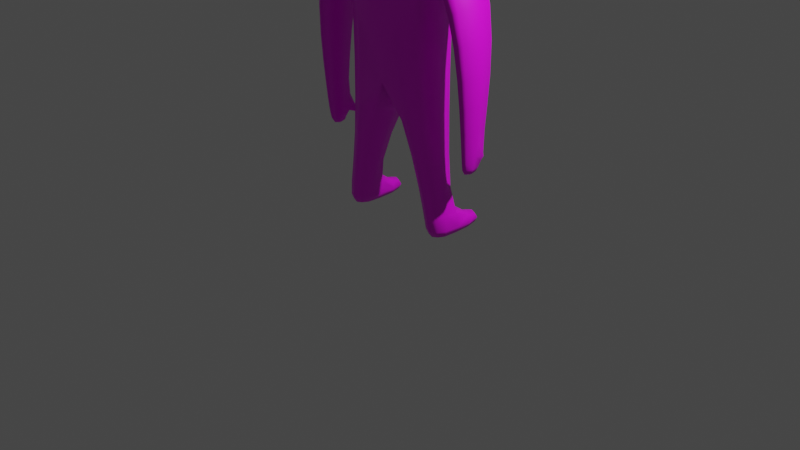 # Source: enemy.blend  (saved by Blender 3.3.6; exported with 4.5.12 LTS)
import bpy
from mathutils import Matrix  # noqa: F401  (used for matrix-valued properties, if any)

bpy.ops.wm.read_factory_settings(use_empty=True)
scene = bpy.context.scene
scene.name = 'Scene'

# ---- collections
col_collection = bpy.data.collections.new('Collection'); scene.collection.children.link(col_collection)

# ---- images (referenced by path relative to the original .blend; pixels are not part of the script)
import os
ASSET_DIR = os.environ.get("B2B_ASSET_DIR", "")  # directory of the original .blend (textures are referenced by path, not embedded)
HERE = os.path.dirname(os.path.abspath(__file__))  # packed textures are extracted next to this script under _unpacked/

def load_image(name, relpath, width, height, colorspace="sRGB"):
    """Load a texture the original file referenced (path relative to the .blend, or extracted next to this script)."""
    p = next((c for c in (os.path.join(HERE, relpath), os.path.join(ASSET_DIR, relpath)) if relpath and os.path.exists(c)), "")
    if p:
        img = bpy.data.images.load(p, check_existing=True)
        img.name = name
    else:  # same state as the original file: an image datablock whose file is absent (Cycles renders it pink)
        img = bpy.data.images.new(name, width, height)
        img.source = "FILE"
        img.filepath = "//" + (relpath or name)
    img.colorspace_settings.name = colorspace
    return img
img_creepy_face_png = load_image('creepy_face.png', 'textures/creepy_face.png', 1024, 1024, 'sRGB')
img_body = load_image('body', 'textures/body.png', 1024, 1024, 'sRGB')

# ---- materials (node trees are filled in below, after node groups)
mat_face = bpy.data.materials.new('face')
mat_face.use_transparent_shadow = False
mat_body = bpy.data.materials.new('body')
mat_body.use_transparent_shadow = False

# ---- material node trees
mat_face.use_nodes = True; mat_face.node_tree.nodes.clear()
_N = mat_face.node_tree.nodes; _L = mat_face.node_tree.links
n0 = _N.new('ShaderNodeOutputMaterial'); n0.name = 'Material Output'; n0.location = (300, 300)
n1 = _N.new('ShaderNodeBsdfPrincipled'); n1.name = 'Principled BSDF'; n1.location = (10, 300)
n1.distribution = 'GGX'
n1.subsurface_method = 'RANDOM_WALK_SKIN'
n1.inputs[3].default_value = 1.45
n1.inputs[27].default_value = (0.0, 0.0, 0.0, 1.0)
n1.inputs[28].default_value = 1.0
n2 = _N.new('ShaderNodeTexImage'); n2.name = 'Image Texture'; n2.location = (-313, 264)
n2.image = img_creepy_face_png
_L.new(n1.outputs[0], n0.inputs[0])
_L.new(n2.outputs[0], n1.inputs[0])
n0.is_active_output = True
mat_body.use_nodes = True; mat_body.node_tree.nodes.clear()
_N = mat_body.node_tree.nodes; _L = mat_body.node_tree.links
n0 = _N.new('ShaderNodeBsdfPrincipled'); n0.name = 'Principled BSDF'; n0.location = (10, 300)
n0.distribution = 'GGX'
n0.subsurface_method = 'RANDOM_WALK_SKIN'
n0.inputs[3].default_value = 1.45
n0.inputs[27].default_value = (0.0, 0.0, 0.0, 1.0)
n0.inputs[28].default_value = 1.0
n1 = _N.new('ShaderNodeOutputMaterial'); n1.name = 'Material Output'; n1.location = (300, 300)
n2 = _N.new('ShaderNodeTexImage'); n2.name = 'Image Texture'; n2.location = (-390, 302)
n2.image = img_body
_L.new(n0.outputs[0], n1.inputs[0])
_L.new(n2.outputs[0], n0.inputs[0])
n1.is_active_output = True

# ---- world
world_world = bpy.data.worlds.new('World'); scene.world = world_world
world_world.use_nodes = True; world_world.node_tree.nodes.clear()
_N = world_world.node_tree.nodes; _L = world_world.node_tree.links
n0 = _N.new('ShaderNodeOutputWorld'); n0.name = 'World Output'; n0.location = (300, 300)
n1 = _N.new('ShaderNodeBackground'); n1.name = 'Background'; n1.location = (10, 300)
n1.inputs[0].default_value = (0.05088, 0.05088, 0.05088, 1.0)
_L.new(n1.outputs[0], n0.inputs[0])
n0.is_active_output = True
world_world.color = (0.05088, 0.05088, 0.05088)
world_world.use_sun_shadow = False
world_world.sun_shadow_jitter_overblur = 0.0

# ---- cameras
cam_camera = bpy.data.cameras.new('Camera')
cam_camera.clip_end = 100.0
cam_camera.ortho_scale = 7.314

# ---- lights
light_light = bpy.data.lights.new('Light', 'POINT')
light_light.transmission_factor = 0.0
light_light.energy = 1000.0
light_light.shadow_soft_size = 0.1
light_light.shadow_maximum_resolution = 0.006
light_light.use_absolute_resolution = True

# ---- meshes
me_cube_001 = bpy.data.meshes.new('Cube.001')
me_cube_001.from_pydata([(-1.098e-17, -0.6844, 1.576), (0.0, 0.5468, 1.625), (1.056, 0.4256, 1.592), (1.056, -0.526, 1.586), (0.8533, -0.4791, -0.9021), (0.951, -0.5519, 0.7911), (0.8533, 0.3486, -0.8609), (0.951, 0.4312, 0.8208), (-7.451e-09, 0.4269, -1.184), (0.0, 0.5875, 1.0), (-9.313e-09, -0.6917, -1.346), (-6.588e-17, -0.9371, 0.7033), (1.643, 0.3809, 0.9867), (1.643, -0.4762, 0.9867), (1.397, -0.4039, 0.7183), (1.397, 0.3086, 0.7183), (1.909, 0.3092, -0.1051), (1.909, -0.4045, -0.1051), (1.627, -0.3342, -0.1501), (1.627, 0.2389, -0.1501), (1.946, 0.2182, -1.279), (1.946, -0.3134, -1.279), (1.72, -0.261, -1.276), (1.72, 0.1658, -1.276), (1.917, 0.1566, -2.028), (1.901, -0.303, -2.083), (1.71, -0.2436, -2.081), (1.743, 0.1164, -2.026), (1.858, 0.06468, -2.538), (1.858, -0.1599, -2.538), (1.759, -0.1441, -2.537), (1.759, 0.04889, -2.537), (1.745, 0.09284, -2.325), (1.711, -0.2207, -2.344), (1.894, 0.1273, -2.326), (1.879, -0.2736, -2.345), (1.725, -0.4474, -2.342), (1.619, -0.3984, -2.341), (1.617, -0.3876, -2.419), (1.719, -0.4349, -2.42), (3.725e-10, -0.3431, 1.925), (3.725e-10, 0.2478, 1.925), (0.4631, 0.1493, 1.925), (0.4631, -0.2446, 1.925), (1.863e-09, -0.3733, 2.243), (1.863e-09, 0.2101, 2.28), (0.567, 0.1484, 2.436), (0.5779, -0.2926, 2.418), (2.235e-09, -0.2981, 3.692), (2.235e-09, 0.1348, 3.655), (0.5633, 0.1348, 3.436), (0.5784, -0.2981, 3.461), (2.235e-09, -0.7447, 2.615), (0.4801, -0.6988, 2.703), (2.235e-09, -0.7447, 3.384), (0.4801, -0.6988, 3.296), (2.235e-09, 0.3092, 2.726), (0.4212, 0.2973, 2.777), (2.235e-09, 0.3092, 3.273), (0.4212, 0.2973, 3.222), (1.02, -0.3241, -2.473), (1.02, 0.2335, -2.465), (0.58, 0.2264, -2.518), (0.58, -0.3453, -2.543), (1.238, -0.3359, -3.665), (1.205, 0.1817, -3.624), (0.866, 0.1817, -3.629), (0.8583, -0.3359, -3.669), (1.243, -0.3341, -4.069), (1.203, 0.1286, -4.039), (0.9604, 0.1286, -4.041), (0.9201, -0.3341, -4.07), (1.202, -0.8953, -3.861), (0.9598, -0.8953, -3.862), (1.203, -0.8953, -4.039), (0.9604, -0.8953, -4.041), (-1.056, 0.4256, 1.592), (-1.056, -0.526, 1.586), (-0.8533, -0.4791, -0.9021), (-0.951, -0.5519, 0.7911), (-0.8533, 0.3486, -0.8609), (-0.951, 0.4312, 0.8208), (-1.643, 0.3809, 0.9867), (-1.643, -0.4762, 0.9867), (-1.397, -0.4039, 0.7183), (-1.397, 0.3086, 0.7183), (-1.909, 0.3092, -0.1051), (-1.909, -0.4045, -0.1051), (-1.627, -0.3342, -0.1501), (-1.627, 0.2389, -0.1501), (-1.946, 0.2182, -1.279), (-1.946, -0.3134, -1.279), (-1.72, -0.261, -1.276), (-1.72, 0.1658, -1.276), (-1.917, 0.1566, -2.028), (-1.901, -0.303, -2.083), (-1.71, -0.2436, -2.081), (-1.743, 0.1164, -2.026), (-1.858, 0.06468, -2.538), (-1.858, -0.1599, -2.538), (-1.759, -0.1441, -2.537), (-1.759, 0.04889, -2.537), (-1.745, 0.09284, -2.325), (-1.711, -0.2207, -2.344), (-1.894, 0.1273, -2.326), (-1.879, -0.2736, -2.345), (-1.725, -0.4474, -2.342), (-1.619, -0.3984, -2.341), (-1.617, -0.3876, -2.419), (-1.719, -0.4349, -2.42), (-0.4631, 0.1493, 1.925), (-0.4631, -0.2446, 1.925), (-0.567, 0.1484, 2.436), (-0.5779, -0.2926, 2.418), (-0.5633, 0.1348, 3.436), (-0.5784, -0.2981, 3.461), (-0.4801, -0.6987, 2.703), (-0.4801, -0.6987, 3.296), (-0.4212, 0.2973, 2.777), (-0.4212, 0.2973, 3.222), (-1.02, -0.3241, -2.473), (-1.02, 0.2335, -2.465), (-0.58, 0.2264, -2.518), (-0.58, -0.3453, -2.543), (-1.238, -0.3359, -3.665), (-1.205, 0.1817, -3.624), (-0.866, 0.1817, -3.629), (-0.8583, -0.3359, -3.669), (-1.243, -0.3341, -4.069), (-1.203, 0.1286, -4.039), (-0.9604, 0.1286, -4.041), (-0.9201, -0.3341, -4.07), (-1.202, -0.8953, -3.861), (-0.9598, -0.8953, -3.862), (-1.203, -0.8953, -4.039), (-0.9604, -0.8953, -4.041), (0.0, 0.599, 1.346), (-3.431e-17, -0.8267, 1.192), (1.015, 0.5636, 1.274), (0.5326, -0.6522, 1.597), (1.169, -0.04791, 1.642), (0.5086, 0.5772, 0.8076), (0.8419, 0.3784, 0.02645), (0.9689, -0.05204, -0.8427), (1.035, -0.05049, 0.6798), (0.8419, -0.5132, -0.01964), (0.5216, -0.7111, -1.059), (-5.49e-18, -0.06882, 1.601), (0.5216, 0.51, -0.9391), (0.5326, 0.535, 1.622), (1.015, -0.6788, 1.251), (0.5086, -0.7835, 0.6781), (-3.294e-17, -0.1748, 0.8516), (9.313e-10, -0.1327, -1.631), (1.397e-09, -0.8461, -0.2416), (2.328e-09, 0.5748, -0.03902), (1.52, 0.4919, 0.8525), (1.69, -0.04763, 1.037), (1.351, -0.04763, 0.668), (1.52, -0.5872, 0.8525), (1.222, 0.3502, 0.9252), (1.222, -0.4479, 0.9224), (1.43, -0.494, 1.333), (1.43, 0.398, 1.334), (1.768, 0.3947, -0.1276), (1.962, -0.04763, -0.09673), (1.574, -0.04763, -0.1585), (1.768, -0.49, -0.1276), (1.53, -0.3693, 0.3449), (1.804, -0.4464, 0.4895), (1.804, 0.3511, 0.4895), (1.53, 0.2741, 0.3449), (1.833, 0.2818, -1.278), (1.989, -0.04763, -1.279), (1.677, -0.04763, -1.276), (1.833, -0.3771, -1.278), (1.687, 0.2014, -0.7226), (1.687, -0.2966, -0.7226), (1.948, 0.2625, -0.7192), (1.948, -0.3578, -0.7192), (1.83, 0.2056, -2.027), (1.949, -0.05337, -2.034), (1.706, -0.05058, -2.031), (1.799, -0.3367, -2.046), (1.736, 0.137, -1.719), (1.733, -0.2357, -1.725), (1.932, 0.1823, -1.721), (1.931, -0.2831, -1.727), (1.808, 0.07808, -2.554), (1.867, -0.04763, -2.555), (1.748, -0.04763, -2.554), (1.808, -0.1733, -2.554), (1.747, 0.07742, -2.452), (1.682, -0.2123, -2.242), (1.879, 0.1066, -2.453), (1.903, -0.2798, -2.244), (1.745, 0.1032, -2.203), (1.743, -0.176, -2.454), (1.905, 0.1403, -2.205), (1.877, -0.2072, -2.455), (1.921, -0.05338, -2.328), (1.786, -0.2941, -2.38), (1.82, 0.1692, -2.325), (1.713, -0.05068, -2.326), (1.661, -0.4326, -2.345), (1.596, -0.3966, -2.392), (1.721, -0.4546, -2.393), (1.656, -0.4186, -2.44), (1.655, -0.346, -2.258), (1.801, -0.4105, -2.259), (1.791, -0.3919, -2.379), (1.654, -0.331, -2.377), (0.2663, -0.3308, 1.925), (0.5326, -0.04763, 1.925), (3.725e-10, -0.04763, 1.925), (0.2663, 0.2355, 1.925), (0.6931, 0.2585, 1.795), (0.6931, -0.3545, 1.794), (4.657e-11, 0.3986, 1.796), (4.657e-11, -0.4991, 1.79), (0.3083, -0.365, 2.261), (0.6328, -0.05267, 2.445), (1.863e-09, -0.05471, 2.42), (0.3001, 0.2037, 2.295), (1.118e-09, -0.2947, 2.083), (1.118e-09, 0.1909, 2.087), (0.4566, -0.214, 2.1), (0.4556, 0.1137, 2.103), (0.3326, -0.2981, 3.663), (0.5866, -0.05613, 3.474), (2.235e-09, -0.05613, 3.712), (0.3239, 0.1348, 3.627), (2.196e-09, 0.141, 2.998), (0.6505, 0.1363, 2.986), (0.6674, -0.2975, 2.987), (2.196e-09, -0.3043, 2.998), (0.2962, -0.7368, 2.63), (0.2962, -0.7368, 3.369), (0.5112, -0.7289, 2.999), (2.235e-09, -0.8135, 2.999), (0.5436, -0.5451, 3.403), (0.544, -0.5462, 2.582), (2.235e-09, -0.5511, 3.604), (2.189e-09, -0.5605, 2.387), (0.2554, 0.3072, 2.734), (0.2554, 0.3072, 3.265), (2.235e-09, 0.3271, 2.999), (0.4435, 0.3052, 2.999), (2.189e-09, 0.2611, 2.489), (0.5018, 0.2533, 2.647), (2.235e-09, 0.2517, 3.502), (0.5009, 0.2502, 3.338), (1.103, -0.04266, -2.458), (0.8002, -0.4405, -2.511), (0.8002, 0.3358, -2.489), (0.4975, -0.06208, -2.542), (0.9217, 0.2933, -1.705), (0.3666, 0.2846, -1.851), (0.3666, -0.4842, -1.93), (0.9217, -0.4083, -1.729), (1.273, -0.0305, -3.627), (1.038, -0.4273, -3.588), (1.035, 0.2567, -3.626), (0.8, -0.0305, -3.634), (1.125, 0.1974, -3.123), (0.7502, 0.1965, -3.139), (1.128, -0.2705, -3.127), (0.7494, -0.2732, -3.146), (1.236, -0.03529, -4.064), (1.082, -0.3341, -4.114), (1.082, 0.1595, -4.06), (0.927, -0.03529, -4.065), (0.92, 0.1683, -3.922), (0.8509, -0.334, -3.935), (1.305, -0.334, -3.933), (1.231, 0.1683, -3.92), (1.081, -0.9392, -3.842), (1.082, -0.9392, -4.06), (0.9335, -0.9392, -3.951), (1.229, -0.9392, -3.95), (1.235, -0.677, -3.819), (1.236, -0.6747, -4.064), (0.92, -0.677, -3.821), (0.927, -0.6747, -4.065), (-1.015, 0.5636, 1.274), (-0.5326, -0.6522, 1.597), (-1.169, -0.04791, 1.642), (-0.5086, 0.5772, 0.8076), (-0.8419, 0.3784, 0.02645), (-0.9689, -0.05204, -0.8427), (-1.035, -0.05049, 0.6798), (-0.8419, -0.5132, -0.01964), (-0.5216, -0.7111, -1.059), (-0.5216, 0.51, -0.9391), (-0.5326, 0.535, 1.622), (-1.015, -0.6788, 1.251), (-0.5086, -0.7835, 0.6781), (-1.52, 0.4919, 0.8525), (-1.69, -0.04763, 1.037), (-1.351, -0.04763, 0.668), (-1.52, -0.5872, 0.8525), (-1.222, 0.3502, 0.9252), (-1.222, -0.4479, 0.9224), (-1.43, -0.494, 1.333), (-1.43, 0.398, 1.334), (-1.768, 0.3947, -0.1276), (-1.962, -0.04763, -0.09673), (-1.574, -0.04763, -0.1585), (-1.768, -0.49, -0.1276), (-1.53, -0.3693, 0.3449), (-1.804, -0.4464, 0.4895), (-1.804, 0.3511, 0.4895), (-1.53, 0.2741, 0.3449), (-1.833, 0.2818, -1.278), (-1.989, -0.04763, -1.279), (-1.677, -0.04763, -1.276), (-1.833, -0.3771, -1.278), (-1.687, 0.2014, -0.7226), (-1.687, -0.2966, -0.7226), (-1.948, 0.2625, -0.7192), (-1.948, -0.3578, -0.7192), (-1.83, 0.2056, -2.027), (-1.949, -0.05337, -2.034), (-1.706, -0.05058, -2.031), (-1.799, -0.3367, -2.046), (-1.736, 0.137, -1.719), (-1.733, -0.2357, -1.725), (-1.932, 0.1823, -1.721), (-1.931, -0.2831, -1.727), (-1.808, 0.07808, -2.554), (-1.867, -0.04763, -2.555), (-1.748, -0.04763, -2.554), (-1.808, -0.1733, -2.554), (-1.747, 0.07742, -2.452), (-1.682, -0.2123, -2.242), (-1.879, 0.1066, -2.453), (-1.903, -0.2798, -2.244), (-1.745, 0.1032, -2.203), (-1.743, -0.176, -2.454), (-1.905, 0.1403, -2.205), (-1.877, -0.2072, -2.455), (-1.921, -0.05338, -2.328), (-1.786, -0.2941, -2.38), (-1.82, 0.1692, -2.325), (-1.713, -0.05068, -2.326), (-1.661, -0.4326, -2.345), (-1.596, -0.3966, -2.392), (-1.721, -0.4546, -2.393), (-1.656, -0.4186, -2.44), (-1.655, -0.346, -2.258), (-1.801, -0.4105, -2.259), (-1.791, -0.3919, -2.379), (-1.654, -0.331, -2.377), (-0.2663, -0.3308, 1.925), (-0.5326, -0.04763, 1.925), (-0.2663, 0.2355, 1.925), (-0.6931, 0.2585, 1.795), (-0.6931, -0.3545, 1.794), (-0.3083, -0.365, 2.261), (-0.6328, -0.05267, 2.445), (-0.3001, 0.2037, 2.295), (-0.4566, -0.214, 2.1), (-0.4556, 0.1137, 2.103), (-0.3326, -0.2981, 3.663), (-0.5866, -0.05613, 3.474), (-0.3239, 0.1348, 3.627), (-0.6505, 0.1363, 2.986), (-0.6674, -0.2975, 2.987), (-0.2962, -0.7368, 2.63), (-0.2962, -0.7368, 3.369), (-0.5112, -0.7289, 2.999), (-0.5436, -0.5451, 3.403), (-0.544, -0.5462, 2.582), (-0.2554, 0.3072, 2.734), (-0.2554, 0.3072, 3.265), (-0.4435, 0.3052, 2.999), (-0.5018, 0.2533, 2.647), (-0.5009, 0.2502, 3.338), (-1.103, -0.04266, -2.458), (-0.8002, -0.4405, -2.511), (-0.8002, 0.3358, -2.489), (-0.4975, -0.06208, -2.542), (-0.9217, 0.2933, -1.705), (-0.3666, 0.2846, -1.851), (-0.3666, -0.4842, -1.93), (-0.9217, -0.4083, -1.729), (-1.273, -0.0305, -3.627), (-1.038, -0.4273, -3.588), (-1.035, 0.2567, -3.626), (-0.8, -0.0305, -3.634), (-1.125, 0.1974, -3.123), (-0.7502, 0.1965, -3.139), (-1.128, -0.2705, -3.127), (-0.7494, -0.2732, -3.146), (-1.236, -0.03529, -4.064), (-1.082, -0.3341, -4.114), (-1.082, 0.1595, -4.06), (-0.927, -0.03529, -4.065), (-0.92, 0.1683, -3.922), (-0.8509, -0.334, -3.935), (-1.305, -0.334, -3.933), (-1.231, 0.1683, -3.92), (-1.081, -0.9392, -3.842), (-1.082, -0.9392, -4.06), (-0.9335, -0.9392, -3.951), (-1.229, -0.9392, -3.95), (-1.235, -0.677, -3.819), (-1.236, -0.6747, -4.064), (-0.92, -0.677, -3.821), (-0.927, -0.6747, -4.065), (-1.716e-17, -0.1139, 1.269), (0.4843, 0.5563, -0.0136), (0.9628, -0.05243, 0.02545), (0.5479, 0.5937, 1.319), (0.6499, 0.4212, -1.759), (0.5479, -0.7558, 1.241), (1.191, -0.04812, 0.8445), (0.4843, -0.7714, -0.1528), (0.7941, -0.0477, 1.798), (1.667, -0.5429, 0.4172), (1.474, -0.0477, 1.402), (1.324, 0.5277, 1.135), (1.324, -0.6253, 1.132), (1.638, -0.04763, -0.7232), (1.855, -0.04763, 0.5166), (1.479, -0.04763, 0.3179), (1.667, 0.4477, 0.4172), (1.699, -0.04832, -1.72), (1.817, 0.3368, -0.7209), (1.817, -0.432, -0.7209), (1.997, -0.04763, -0.7186), (1.722, -0.04834, -2.453), (1.834, 0.2374, -1.72), (1.831, -0.3371, -1.724), (1.969, -0.04884, -1.723), (1.806, -0.04763, -2.59), (1.813, 0.1442, -2.454), (1.809, -0.2432, -2.46), (1.903, -0.04884, -2.455), (1.935, -0.0536, -2.21), (1.727, -0.387, -2.237), (1.825, 0.1852, -2.204), (1.708, -0.0498, -2.208), (1.635, -0.4434, -2.418), (1.72, -0.3634, -2.401), (1.82, -0.4103, -2.323), (1.628, -0.3255, -2.321), (1.118e-09, -0.04905, 2.101), (0.392, 0.3821, 1.796), (4.657e-11, -0.05028, 1.793), (0.392, -0.4801, 1.792), (0.2879, 0.2596, 2.507), (0.2606, -0.2848, 2.086), (0.2596, 0.1816, 2.09), (0.5222, -0.04853, 2.107), (0.3373, -0.05613, 3.682), (0.68, -0.05562, 2.988), (2.189e-09, -0.05613, 3.011), (0.6231, -0.548, 2.996), (0.2943, -0.8029, 2.999), (0.3157, -0.5496, 3.579), (2.227e-09, -0.5603, 2.998), (0.3133, -0.5573, 2.41), (0.2469, 0.3243, 2.999), (2.227e-09, 0.2553, 2.998), (0.5737, 0.2513, 2.996), (0.2902, 0.2513, 3.482), (0.9375, 0.2826, -3.131), (0.6499, -0.5788, -1.829), (0.2713, -0.1062, -1.946), (1.022, -0.04955, -1.689), (0.8532, -0.03101, -3.927), (1.196, -0.03252, -3.122), (0.6798, -0.03495, -3.145), (0.9381, -0.3611, -3.131), (1.082, -0.03224, -4.107), (1.294, -0.679, -3.947), (1.076, 0.2366, -3.923), (1.299, -0.03101, -3.924), (1.081, -1.031, -3.951), (1.076, -0.6887, -3.771), (0.8672, -0.679, -3.949), (1.082, -0.679, -4.107), (-0.4843, 0.5563, -0.0136), (-0.9628, -0.05243, 0.02545), (-0.5479, 0.5937, 1.319), (-0.6499, 0.4212, -1.759), (-0.5479, -0.7558, 1.241), (-1.191, -0.04812, 0.8445), (-0.4843, -0.7714, -0.1528), (-0.7941, -0.0477, 1.798), (-1.667, -0.5429, 0.4172), (-1.474, -0.0477, 1.402), (-1.324, 0.5277, 1.135), (-1.324, -0.6253, 1.132), (-1.638, -0.04763, -0.7232), (-1.855, -0.04763, 0.5166), (-1.479, -0.04763, 0.3179), (-1.667, 0.4477, 0.4172), (-1.699, -0.04832, -1.72), (-1.817, 0.3368, -0.7209), (-1.817, -0.432, -0.7209), (-1.997, -0.04763, -0.7186), (-1.722, -0.04834, -2.453), (-1.834, 0.2374, -1.72), (-1.831, -0.3371, -1.724), (-1.969, -0.04884, -1.723), (-1.806, -0.04763, -2.59), (-1.813, 0.1442, -2.454), (-1.809, -0.2432, -2.46), (-1.903, -0.04884, -2.455), (-1.935, -0.0536, -2.21), (-1.727, -0.387, -2.237), (-1.825, 0.1852, -2.204), (-1.708, -0.0498, -2.208), (-1.635, -0.4434, -2.418), (-1.72, -0.3634, -2.401), (-1.82, -0.4103, -2.323), (-1.628, -0.3255, -2.321), (-0.392, 0.3821, 1.796), (-0.392, -0.4801, 1.792), (-0.2879, 0.2596, 2.507), (-0.2606, -0.2848, 2.086), (-0.2596, 0.1816, 2.09), (-0.5222, -0.04853, 2.107), (-0.3373, -0.05613, 3.682), (-0.68, -0.05562, 2.988), (-0.6231, -0.548, 2.996), (-0.2943, -0.8029, 2.999), (-0.3157, -0.5496, 3.579), (-0.3133, -0.5573, 2.41), (-0.2469, 0.3243, 2.999), (-0.5737, 0.2513, 2.996), (-0.2902, 0.2513, 3.482), (-0.9375, 0.2826, -3.131), (-0.6499, -0.5788, -1.829), (-0.2713, -0.1062, -1.946), (-1.022, -0.04955, -1.689), (-0.8532, -0.03101, -3.927), (-1.196, -0.03252, -3.122), (-0.6798, -0.03495, -3.145), (-0.9381, -0.3611, -3.131), (-1.082, -0.03224, -4.107), (-1.294, -0.679, -3.947), (-1.076, 0.2366, -3.923), (-1.299, -0.03101, -3.924), (-1.081, -1.031, -3.951), (-1.076, -0.6887, -3.771), (-0.8672, -0.679, -3.949), (-1.082, -0.679, -4.107)], [], [(9, 152, 410, 136), (152, 11, 137, 410), (410, 137, 0, 147), (136, 410, 147, 1), (8, 155, 411, 148), (155, 9, 141, 411), (411, 141, 7, 142), (148, 411, 142, 6), (6, 142, 412, 143), (142, 7, 144, 412), (412, 144, 5, 145), (143, 412, 145, 4), (7, 141, 413, 138), (141, 9, 136, 413), (413, 136, 1, 149), (138, 413, 149, 2), (8, 148, 414, 257), (148, 6, 256, 414), (414, 256, 61, 254), (257, 414, 254, 62), (11, 151, 415, 137), (151, 5, 150, 415), (415, 150, 3, 139), (137, 415, 139, 0), (5, 144, 416, 161), (144, 7, 160, 416), (416, 160, 15, 158), (161, 416, 158, 14), (4, 145, 417, 146), (145, 5, 151, 417), (417, 151, 11, 154), (146, 417, 154, 10), (3, 140, 418, 217), (140, 2, 216, 418), (418, 216, 42, 213), (217, 418, 213, 43), (13, 159, 419, 169), (159, 14, 168, 419), (419, 168, 18, 167), (169, 419, 167, 17), (2, 140, 420, 163), (140, 3, 162, 420), (420, 162, 13, 157), (163, 420, 157, 12), (7, 138, 421, 160), (138, 2, 163, 421), (421, 163, 12, 156), (160, 421, 156, 15), (3, 150, 422, 162), (150, 5, 161, 422), (422, 161, 14, 159), (162, 422, 159, 13), (18, 166, 423, 177), (166, 19, 176, 423), (423, 176, 23, 174), (177, 423, 174, 22), (12, 157, 424, 170), (157, 13, 169, 424), (424, 169, 17, 165), (170, 424, 165, 16), (14, 158, 425, 168), (158, 15, 171, 425), (425, 171, 19, 166), (168, 425, 166, 18), (15, 156, 426, 171), (156, 12, 170, 426), (426, 170, 16, 164), (171, 426, 164, 19), (22, 174, 427, 185), (174, 23, 184, 427), (427, 184, 27, 182), (185, 427, 182, 26), (19, 164, 428, 176), (164, 16, 178, 428), (428, 178, 20, 172), (176, 428, 172, 23), (17, 167, 429, 179), (167, 18, 177, 429), (429, 177, 22, 175), (179, 429, 175, 21), (16, 165, 430, 178), (165, 17, 179, 430), (430, 179, 21, 173), (178, 430, 173, 20), (33, 203, 431, 197), (203, 32, 192, 431), (431, 192, 31, 190), (197, 431, 190, 30), (23, 172, 432, 184), (172, 20, 186, 432), (432, 186, 24, 180), (184, 432, 180, 27), (21, 175, 433, 187), (175, 22, 185, 433), (433, 185, 26, 183), (187, 433, 183, 25), (20, 173, 434, 186), (173, 21, 187, 434), (434, 187, 25, 181), (186, 434, 181, 24), (30, 190, 435, 191), (190, 31, 188, 435), (435, 188, 28, 189), (191, 435, 189, 29), (32, 202, 436, 192), (202, 34, 194, 436), (436, 194, 28, 188), (192, 436, 188, 31), (35, 201, 437, 199), (201, 33, 197, 437), (437, 197, 30, 191), (199, 437, 191, 29), (34, 200, 438, 194), (200, 35, 199, 438), (438, 199, 29, 189), (194, 438, 189, 28), (24, 181, 439, 198), (181, 25, 195, 439), (439, 195, 35, 200), (198, 439, 200, 34), (25, 183, 440, 209), (183, 26, 208, 440), (440, 208, 37, 204), (209, 440, 204, 36), (27, 180, 441, 196), (180, 24, 198, 441), (441, 198, 34, 202), (196, 441, 202, 32), (26, 182, 442, 193), (182, 27, 196, 442), (442, 196, 32, 203), (193, 442, 203, 33), (36, 204, 443, 206), (204, 37, 205, 443), (443, 205, 38, 207), (206, 443, 207, 39), (33, 201, 444, 211), (201, 35, 210, 444), (444, 210, 39, 207), (211, 444, 207, 38), (35, 195, 445, 210), (195, 25, 209, 445), (445, 209, 36, 206), (210, 445, 206, 39), (26, 193, 446, 208), (193, 33, 211, 446), (446, 211, 38, 205), (208, 446, 205, 37), (41, 214, 447, 225), (214, 40, 224, 447), (447, 224, 44, 222), (225, 447, 222, 45), (2, 149, 448, 216), (149, 1, 218, 448), (448, 218, 41, 215), (216, 448, 215, 42), (1, 147, 449, 218), (147, 0, 219, 449), (449, 219, 40, 214), (218, 449, 214, 41), (0, 139, 450, 219), (139, 3, 217, 450), (450, 217, 43, 212), (219, 450, 212, 40), (46, 223, 451, 249), (223, 45, 248, 451), (451, 248, 56, 244), (249, 451, 244, 57), (40, 212, 452, 224), (212, 43, 226, 452), (452, 226, 47, 220), (224, 452, 220, 44), (42, 215, 453, 227), (215, 41, 225, 453), (453, 225, 45, 223), (227, 453, 223, 46), (43, 213, 454, 226), (213, 42, 227, 454), (454, 227, 46, 221), (226, 454, 221, 47), (50, 231, 455, 229), (231, 49, 230, 455), (455, 230, 48, 228), (229, 455, 228, 51), (47, 221, 456, 234), (221, 46, 233, 456), (456, 233, 50, 229), (234, 456, 229, 51), (45, 222, 457, 232), (222, 44, 235, 457), (457, 235, 48, 230), (232, 457, 230, 49), (47, 234, 458, 241), (234, 51, 240, 458), (458, 240, 55, 238), (241, 458, 238, 53), (52, 236, 459, 239), (236, 53, 238, 459), (459, 238, 55, 237), (239, 459, 237, 54), (51, 228, 460, 240), (228, 48, 242, 460), (460, 242, 54, 237), (240, 460, 237, 55), (48, 235, 461, 242), (235, 44, 243, 461), (461, 243, 52, 239), (242, 461, 239, 54), (44, 220, 462, 243), (220, 47, 241, 462), (462, 241, 53, 236), (243, 462, 236, 52), (57, 244, 463, 247), (244, 56, 246, 463), (463, 246, 58, 245), (247, 463, 245, 59), (45, 232, 464, 248), (232, 49, 250, 464), (464, 250, 58, 246), (248, 464, 246, 56), (50, 233, 465, 251), (233, 46, 249, 465), (465, 249, 57, 247), (251, 465, 247, 59), (49, 231, 466, 250), (231, 50, 251, 466), (466, 251, 59, 245), (250, 466, 245, 58), (62, 254, 467, 265), (254, 61, 264, 467), (467, 264, 65, 262), (265, 467, 262, 66), (4, 146, 468, 259), (146, 10, 258, 468), (468, 258, 63, 253), (259, 468, 253, 60), (10, 153, 469, 258), (153, 8, 257, 469), (469, 257, 62, 255), (258, 469, 255, 63), (6, 143, 470, 256), (143, 4, 259, 470), (470, 259, 60, 252), (256, 470, 252, 61), (67, 263, 471, 273), (263, 66, 272, 471), (471, 272, 70, 271), (273, 471, 271, 71), (61, 252, 472, 264), (252, 60, 266, 472), (472, 266, 64, 260), (264, 472, 260, 65), (63, 255, 473, 267), (255, 62, 265, 473), (473, 265, 66, 263), (267, 473, 263, 67), (60, 253, 474, 266), (253, 63, 267, 474), (474, 267, 67, 261), (266, 474, 261, 64), (70, 270, 475, 271), (270, 69, 268, 475), (475, 268, 68, 269), (271, 475, 269, 71), (68, 274, 476, 281), (274, 64, 280, 476), (476, 280, 72, 279), (281, 476, 279, 74), (66, 262, 477, 272), (262, 65, 275, 477), (477, 275, 69, 270), (272, 477, 270, 70), (65, 260, 478, 275), (260, 64, 274, 478), (478, 274, 68, 268), (275, 478, 268, 69), (72, 276, 479, 279), (276, 73, 278, 479), (479, 278, 75, 277), (279, 479, 277, 74), (64, 261, 480, 280), (261, 67, 282, 480), (480, 282, 73, 276), (280, 480, 276, 72), (67, 273, 481, 282), (273, 71, 283, 481), (481, 283, 75, 278), (282, 481, 278, 73), (71, 269, 482, 283), (269, 68, 281, 482), (482, 281, 74, 277), (283, 482, 277, 75), (8, 293, 483, 155), (293, 80, 288, 483), (483, 288, 81, 287), (155, 483, 287, 9), (80, 289, 484, 288), (289, 78, 291, 484), (484, 291, 79, 290), (288, 484, 290, 81), (81, 284, 485, 287), (284, 76, 294, 485), (485, 294, 1, 136), (287, 485, 136, 9), (8, 383, 486, 293), (383, 122, 380, 486), (486, 380, 121, 382), (293, 486, 382, 80), (11, 137, 487, 296), (137, 0, 285, 487), (487, 285, 77, 295), (296, 487, 295, 79), (79, 302, 488, 290), (302, 84, 299, 488), (488, 299, 85, 301), (290, 488, 301, 81), (78, 292, 489, 291), (292, 10, 154, 489), (489, 154, 11, 296), (291, 489, 296, 79), (77, 357, 490, 286), (357, 111, 354, 490), (490, 354, 110, 356), (286, 490, 356, 76), (83, 310, 491, 300), (310, 87, 308, 491), (491, 308, 88, 309), (300, 491, 309, 84), (76, 304, 492, 286), (304, 82, 298, 492), (492, 298, 83, 303), (286, 492, 303, 77), (81, 301, 493, 284), (301, 85, 297, 493), (493, 297, 82, 304), (284, 493, 304, 76), (77, 303, 494, 295), (303, 83, 300, 494), (494, 300, 84, 302), (295, 494, 302, 79), (88, 318, 495, 307), (318, 92, 315, 495), (495, 315, 93, 317), (307, 495, 317, 89), (82, 311, 496, 298), (311, 86, 306, 496), (496, 306, 87, 310), (298, 496, 310, 83), (84, 309, 497, 299), (309, 88, 307, 497), (497, 307, 89, 312), (299, 497, 312, 85), (85, 312, 498, 297), (312, 89, 305, 498), (498, 305, 86, 311), (297, 498, 311, 82), (92, 326, 499, 315), (326, 96, 323, 499), (499, 323, 97, 325), (315, 499, 325, 93), (89, 317, 500, 305), (317, 93, 313, 500), (500, 313, 90, 319), (305, 500, 319, 86), (87, 320, 501, 308), (320, 91, 316, 501), (501, 316, 92, 318), (308, 501, 318, 88), (86, 319, 502, 306), (319, 90, 314, 502), (502, 314, 91, 320), (306, 502, 320, 87), (103, 338, 503, 344), (338, 100, 331, 503), (503, 331, 101, 333), (344, 503, 333, 102), (93, 325, 504, 313), (325, 97, 321, 504), (504, 321, 94, 327), (313, 504, 327, 90), (91, 328, 505, 316), (328, 95, 324, 505), (505, 324, 96, 326), (316, 505, 326, 92), (90, 327, 506, 314), (327, 94, 322, 506), (506, 322, 95, 328), (314, 506, 328, 91), (100, 332, 507, 331), (332, 99, 330, 507), (507, 330, 98, 329), (331, 507, 329, 101), (102, 333, 508, 343), (333, 101, 329, 508), (508, 329, 98, 335), (343, 508, 335, 104), (105, 340, 509, 342), (340, 99, 332, 509), (509, 332, 100, 338), (342, 509, 338, 103), (104, 335, 510, 341), (335, 98, 330, 510), (510, 330, 99, 340), (341, 510, 340, 105), (94, 339, 511, 322), (339, 104, 341, 511), (511, 341, 105, 336), (322, 511, 336, 95), (95, 350, 512, 324), (350, 106, 345, 512), (512, 345, 107, 349), (324, 512, 349, 96), (97, 337, 513, 321), (337, 102, 343, 513), (513, 343, 104, 339), (321, 513, 339, 94), (96, 334, 514, 323), (334, 103, 344, 514), (514, 344, 102, 337), (323, 514, 337, 97), (106, 347, 515, 345), (347, 109, 348, 515), (515, 348, 108, 346), (345, 515, 346, 107), (103, 352, 516, 342), (352, 108, 348, 516), (516, 348, 109, 351), (342, 516, 351, 105), (105, 351, 517, 336), (351, 109, 347, 517), (517, 347, 106, 350), (336, 517, 350, 95), (96, 349, 518, 334), (349, 107, 346, 518), (518, 346, 108, 352), (334, 518, 352, 103), (76, 356, 519, 294), (356, 110, 355, 519), (519, 355, 41, 218), (294, 519, 218, 1), (0, 219, 520, 285), (219, 40, 353, 520), (520, 353, 111, 357), (285, 520, 357, 77), (112, 376, 521, 360), (376, 118, 373, 521), (521, 373, 56, 248), (360, 521, 248, 45), (40, 224, 522, 353), (224, 44, 358, 522), (522, 358, 113, 361), (353, 522, 361, 111), (110, 362, 523, 355), (362, 112, 360, 523), (523, 360, 45, 225), (355, 523, 225, 41), (111, 361, 524, 354), (361, 113, 359, 524), (524, 359, 112, 362), (354, 524, 362, 110), (114, 364, 525, 365), (364, 115, 363, 525), (525, 363, 48, 230), (365, 525, 230, 49), (113, 367, 526, 359), (367, 115, 364, 526), (526, 364, 114, 366), (359, 526, 366, 112), (113, 372, 527, 367), (372, 116, 370, 527), (527, 370, 117, 371), (367, 527, 371, 115), (52, 239, 528, 368), (239, 54, 369, 528), (528, 369, 117, 370), (368, 528, 370, 116), (115, 371, 529, 363), (371, 117, 369, 529), (529, 369, 54, 242), (363, 529, 242, 48), (44, 243, 530, 358), (243, 52, 368, 530), (530, 368, 116, 372), (358, 530, 372, 113), (118, 375, 531, 373), (375, 119, 374, 531), (531, 374, 58, 246), (373, 531, 246, 56), (114, 377, 532, 366), (377, 119, 375, 532), (532, 375, 118, 376), (366, 532, 376, 112), (49, 250, 533, 365), (250, 58, 374, 533), (533, 374, 119, 377), (365, 533, 377, 114), (122, 391, 534, 380), (391, 126, 388, 534), (534, 388, 125, 390), (380, 534, 390, 121), (78, 385, 535, 292), (385, 120, 379, 535), (535, 379, 123, 384), (292, 535, 384, 10), (10, 384, 536, 153), (384, 123, 381, 536), (536, 381, 122, 383), (153, 536, 383, 8), (80, 382, 537, 289), (382, 121, 378, 537), (537, 378, 120, 385), (289, 537, 385, 78), (127, 399, 538, 389), (399, 131, 397, 538), (538, 397, 130, 398), (389, 538, 398, 126), (121, 390, 539, 378), (390, 125, 386, 539), (539, 386, 124, 392), (378, 539, 392, 120), (123, 393, 540, 381), (393, 127, 389, 540), (540, 389, 126, 391), (381, 540, 391, 122), (120, 392, 541, 379), (392, 124, 387, 541), (541, 387, 127, 393), (379, 541, 393, 123), (130, 397, 542, 396), (397, 131, 395, 542), (542, 395, 128, 394), (396, 542, 394, 129), (128, 407, 543, 400), (407, 134, 405, 543), (543, 405, 132, 406), (400, 543, 406, 124), (126, 398, 544, 388), (398, 130, 396, 544), (544, 396, 129, 401), (388, 544, 401, 125), (125, 401, 545, 386), (401, 129, 394, 545), (545, 394, 128, 400), (386, 545, 400, 124), (132, 405, 546, 402), (405, 134, 403, 546), (546, 403, 135, 404), (402, 546, 404, 133), (124, 406, 547, 387), (406, 132, 402, 547), (547, 402, 133, 408), (387, 547, 408, 127), (127, 408, 548, 399), (408, 133, 404, 548), (548, 404, 135, 409), (399, 548, 409, 131), (131, 409, 549, 395), (409, 135, 403, 549), (549, 403, 134, 407), (395, 549, 407, 128)])
me_cube_001.polygons.foreach_set('use_smooth', [True] * 560)
me_cube_001.polygons.foreach_set('material_index', [1, 1, 1, 1, 1, 1, 1, 1, 1, 1, 1, 1, 1, 1, 1, 1, 1, 1, 1, 1, 1, 1, 1, 1, 1, 1, 1, 1, 1, 1, 1, 1, 1, 1, 1, 1, 1, 1, 1, 1, 1, 1, 1, 1, 1, 1, 1, 1, 1, 1, 1, 1, 1, 1, 1, 1, 1, 1, 1, 1, 1, 1, 1, 1, 1, 1, 1, 1, 1, 1, 1, 1, 1, 1, 1, 1, 1, 1, 1, 1, 1, 1, 1, 1, 1, 1, 1, 1, 1, 1, 1, 1, 1, 1, 1, 1, 1, 1, 1, 1, 1, 1, 1, 1, 1, 1, 1, 1, 1, 1, 1, 1, 1, 1, 1, 1, 1, 1, 1, 1, 1, 1, 1, 1, 1, 1, 1, 1, 1, 1, 1, 1, 1, 1, 1, 1, 1, 1, 1, 1, 1, 1, 1, 1, 1, 1, 1, 1, 1, 1, 1, 1, 1, 1, 1, 1, 1, 1, 1, 1, 1, 1, 1, 1, 1, 1, 1, 1, 1, 1, 1, 1, 1, 1, 1, 1, 1, 1, 1, 1, 1, 1, 1, 1, 1, 1, 1, 1, 1, 1, 1, 1, 1, 1, 0, 0, 0, 0, 0, 0, 1, 1, 0, 0, 1, 1, 1, 1, 1, 1, 0, 0, 1, 1, 1, 1, 1, 1, 1, 1, 1, 1, 1, 1, 1, 1, 1, 1, 1, 1, 1, 1, 1, 1, 1, 1, 1, 1, 1, 1, 1, 1, 1, 1, 1, 1, 1, 1, 1, 1, 1, 1, 1, 1, 1, 1, 1, 1, 1, 1, 1, 1, 1, 1, 1, 1, 1, 1, 1, 1, 1, 1, 1, 1, 1, 1, 1, 1, 1, 1, 1, 1, 1, 1, 1, 1, 1, 1, 1, 1, 1, 1, 1, 1, 1, 1, 1, 1, 1, 1, 1, 1, 1, 1, 1, 1, 1, 1, 1, 1, 1, 1, 1, 1, 1, 1, 1, 1, 1, 1, 1, 1, 1, 1, 1, 1, 1, 1, 1, 1, 1, 1, 1, 1, 1, 1, 1, 1, 1, 1, 1, 1, 1, 1, 1, 1, 1, 1, 1, 1, 1, 1, 1, 1, 1, 1, 1, 1, 1, 1, 1, 1, 1, 1, 1, 1, 1, 1, 1, 1, 1, 1, 1, 1, 1, 1, 1, 1, 1, 1, 1, 1, 1, 1, 1, 1, 1, 1, 1, 1, 1, 1, 1, 1, 1, 1, 1, 1, 1, 1, 1, 1, 1, 1, 1, 1, 1, 1, 1, 1, 1, 1, 1, 1, 1, 1, 1, 1, 1, 1, 1, 1, 1, 1, 1, 1, 1, 1, 1, 1, 1, 1, 1, 1, 1, 1, 1, 1, 1, 1, 1, 1, 1, 1, 1, 1, 1, 1, 1, 1, 1, 1, 1, 1, 1, 1, 1, 1, 1, 1, 1, 1, 1, 1, 1, 1, 1, 1, 1, 0, 0, 1, 0, 0, 0, 0, 1, 0, 0, 1, 1, 0, 0, 1, 1, 1, 1, 1, 1, 1, 1, 1, 1, 1, 1, 1, 1, 1, 1, 1, 1, 1, 1, 1, 1, 1, 1, 1, 1, 1, 1, 1, 1, 1, 1, 1, 1, 1, 1, 1, 1, 1, 1, 1, 1, 1, 1, 1, 1, 1, 1, 1, 1, 1, 1, 1, 1, 1, 1, 1, 1, 1, 1, 1, 1, 1, 1, 1, 1, 1, 1, 1, 1, 1, 1, 1, 1, 1, 1, 1])
_uv = me_cube_001.uv_layers.new(name='UVMap')
_uv.uv.foreach_set('vector', [0.5235, 0.784, 0.4588, 0.784, 0.4689, 0.7452, 0.5286, 0.7511, 0.4588, 0.784, 0.3941, 0.784, 0.4091, 0.7393, 0.4689, 0.7452, 0.4689, 0.7452, 0.4091, 0.7393, 0.4255, 0.7053, 0.4766, 0.7144, 0.5286, 0.7511, 0.4689, 0.7452, 0.4766, 0.7144, 0.5277, 0.7235, 0.2312, 0.2879, 0.2313, 0.1763, 0.2718, 0.1739, 0.275, 0.2637, 0.2313, 0.1763, 0.2313, 0.07575, 0.2739, 0.09442, 0.2718, 0.1739, 0.2718, 0.1739, 0.2739, 0.09442, 0.3108, 0.09407, 0.3016, 0.1712, 0.275, 0.2637, 0.2718, 0.1739, 0.3016, 0.1712, 0.3026, 0.2572, 0.8096, 0.7961, 0.8076, 0.882, 0.7714, 0.879, 0.7759, 0.7952, 0.8076, 0.882, 0.8078, 0.9596, 0.7682, 0.9425, 0.7714, 0.879, 0.7714, 0.879, 0.7682, 0.9425, 0.7258, 0.9489, 0.7334, 0.8705, 0.7759, 0.7952, 0.7714, 0.879, 0.7334, 0.8705, 0.7407, 0.7856, 0.3108, 0.09407, 0.2739, 0.09442, 0.2771, 0.04483, 0.3162, 0.04941, 0.2739, 0.09442, 0.2313, 0.07575, 0.2313, 0.04219, 0.2771, 0.04483, 0.2771, 0.04483, 0.2313, 0.04219, 0.2312, 0.01556, 0.2758, 0.01593, 0.3162, 0.04941, 0.2771, 0.04483, 0.2758, 0.01593, 0.3195, 0.0196, 0.2312, 0.2879, 0.275, 0.2637, 0.2857, 0.3436, 0.2618, 0.3533, 0.275, 0.2637, 0.3026, 0.2572, 0.3083, 0.3391, 0.2857, 0.3436, 0.2857, 0.3436, 0.3083, 0.3391, 0.3165, 0.413, 0.2982, 0.4146, 0.2618, 0.3533, 0.2857, 0.3436, 0.2982, 0.4146, 0.2797, 0.4182, 0.5486, 0.4239, 0.5926, 0.4214, 0.5962, 0.476, 0.55, 0.4712, 0.5926, 0.4214, 0.632, 0.4322, 0.6359, 0.4768, 0.5962, 0.476, 0.5962, 0.476, 0.6359, 0.4768, 0.6411, 0.5092, 0.5962, 0.5103, 0.55, 0.4712, 0.5962, 0.476, 0.5962, 0.5103, 0.5517, 0.5083, 0.9051, 0.1128, 0.9006, 0.1677, 0.8874, 0.1675, 0.8841, 0.1231, 0.9006, 0.1677, 0.9051, 0.2224, 0.8843, 0.2119, 0.8874, 0.1675, 0.6589, 0.8392, 0.6252, 0.8439, 0.6298, 0.8241, 0.6598, 0.822, 0.6919, 0.8497, 0.6589, 0.8392, 0.6598, 0.822, 0.6893, 0.8295, 0.6247, 0.2682, 0.6234, 0.3537, 0.5907, 0.3409, 0.5945, 0.2531, 0.6234, 0.3537, 0.632, 0.4322, 0.5926, 0.4214, 0.5907, 0.3409, 0.5907, 0.3409, 0.5926, 0.4214, 0.5486, 0.4239, 0.5497, 0.3323, 0.5945, 0.2531, 0.5907, 0.3409, 0.5497, 0.3323, 0.5515, 0.2253, 0.5405, 0.5481, 0.5767, 0.5425, 0.5783, 0.5816, 0.5555, 0.5881, 0.5767, 0.5425, 0.6113, 0.5619, 0.601, 0.597, 0.5783, 0.5816, 0.5783, 0.5816, 0.601, 0.597, 0.5943, 0.6191, 0.5797, 0.6088, 0.5555, 0.5881, 0.5783, 0.5816, 0.5797, 0.6088, 0.565, 0.6134, 0.6903, 0.4511, 0.6788, 0.4382, 0.6915, 0.396, 0.7039, 0.403, 0.704, 0.8438, 0.6893, 0.8295, 0.6883, 0.7931, 0.7025, 0.8013, 0.7025, 0.8013, 0.6883, 0.7931, 0.6878, 0.7449, 0.7008, 0.7482, 0.7039, 0.403, 0.6915, 0.396, 0.7004, 0.3432, 0.7131, 0.3453, 0.6113, 0.5619, 0.5767, 0.5425, 0.5742, 0.5115, 0.6066, 0.5233, 0.5767, 0.5425, 0.5405, 0.5481, 0.5403, 0.5103, 0.5742, 0.5115, 0.8465, 0.3805, 0.8096, 0.3702, 0.8125, 0.3378, 0.848, 0.3462, 0.8841, 0.3772, 0.8465, 0.3805, 0.848, 0.3462, 0.8841, 0.3444, 0.3108, 0.09407, 0.3162, 0.04941, 0.342, 0.06307, 0.3334, 0.08449, 0.3162, 0.04941, 0.3195, 0.0196, 0.3508, 0.04472, 0.342, 0.06307, 0.342, 0.06307, 0.3508, 0.04472, 0.3687, 0.07836, 0.3584, 0.09062, 0.3334, 0.08449, 0.342, 0.06307, 0.3584, 0.09062, 0.348, 0.1048, 0.6411, 0.5092, 0.6359, 0.4768, 0.662, 0.4653, 0.6724, 0.4847, 0.6359, 0.4768, 0.632, 0.4322, 0.6557, 0.4449, 0.662, 0.4653, 0.662, 0.4653, 0.6557, 0.4449, 0.6708, 0.4251, 0.6788, 0.4382, 0.6724, 0.4847, 0.662, 0.4653, 0.6788, 0.4382, 0.6903, 0.4511, 0.6878, 0.7449, 0.6639, 0.742, 0.6667, 0.6873, 0.6875, 0.6893, 0.6639, 0.742, 0.64, 0.7406, 0.646, 0.6855, 0.6667, 0.6873, 0.6667, 0.6873, 0.646, 0.6855, 0.6517, 0.6322, 0.6695, 0.6339, 0.6875, 0.6893, 0.6667, 0.6873, 0.6695, 0.6339, 0.6873, 0.6354, 0.8841, 0.3444, 0.848, 0.3462, 0.8503, 0.2966, 0.8838, 0.2968, 0.848, 0.3462, 0.8125, 0.3378, 0.8172, 0.2907, 0.8503, 0.2966, 0.8503, 0.2966, 0.8172, 0.2907, 0.8235, 0.234, 0.8532, 0.2378, 0.8838, 0.2968, 0.8503, 0.2966, 0.8532, 0.2378, 0.8831, 0.2395, 0.6893, 0.8295, 0.6598, 0.822, 0.6615, 0.7881, 0.6883, 0.7931, 0.6598, 0.822, 0.6298, 0.8241, 0.6346, 0.7882, 0.6615, 0.7881, 0.6615, 0.7881, 0.6346, 0.7882, 0.64, 0.7406, 0.6639, 0.742, 0.6883, 0.7931, 0.6615, 0.7881, 0.6639, 0.742, 0.6878, 0.7449, 0.348, 0.1048, 0.3584, 0.09062, 0.3707, 0.133, 0.3591, 0.1411, 0.3584, 0.09062, 0.3687, 0.07836, 0.3821, 0.1266, 0.3707, 0.133, 0.3707, 0.133, 0.3821, 0.1266, 0.3909, 0.1844, 0.3791, 0.186, 0.6346, 0.7882, 0.6198, 0.7938, 0.6269, 0.7415, 0.64, 0.7406, 0.6873, 0.6354, 0.6695, 0.6339, 0.6717, 0.5909, 0.6874, 0.5919, 0.6695, 0.6339, 0.6517, 0.6322, 0.6562, 0.5896, 0.6717, 0.5909, 0.6717, 0.5909, 0.6562, 0.5896, 0.6595, 0.5601, 0.6734, 0.5609, 0.6874, 0.5919, 0.6717, 0.5909, 0.6734, 0.5609, 0.6898, 0.5575, 0.64, 0.7406, 0.6269, 0.7415, 0.6347, 0.6845, 0.646, 0.6855, 0.3791, 0.186, 0.3909, 0.1844, 0.3941, 0.244, 0.3833, 0.2437, 0.3833, 0.2437, 0.3941, 0.244, 0.394, 0.2984, 0.3845, 0.2979, 0.646, 0.6855, 0.6347, 0.6845, 0.642, 0.6311, 0.6517, 0.6322, 0.7131, 0.3453, 0.7004, 0.3432, 0.7052, 0.2857, 0.7169, 0.2858, 0.7008, 0.7482, 0.6878, 0.7449, 0.6875, 0.6893, 0.6989, 0.6904, 0.6989, 0.6904, 0.6875, 0.6893, 0.6873, 0.6354, 0.6971, 0.6361, 0.7169, 0.2858, 0.7052, 0.2857, 0.7071, 0.2317, 0.7173, 0.2316, 0.8831, 0.2395, 0.8532, 0.2378, 0.8563, 0.1779, 0.8822, 0.18, 0.8532, 0.2378, 0.8235, 0.234, 0.8304, 0.1752, 0.8563, 0.1779, 0.8563, 0.1779, 0.8304, 0.1752, 0.8369, 0.1215, 0.859, 0.1237, 0.8822, 0.18, 0.8563, 0.1779, 0.859, 0.1237, 0.8813, 0.1256, 0.6891, 0.532, 0.6749, 0.5324, 0.6753, 0.5201, 0.686, 0.5209, 0.6749, 0.5324, 0.6629, 0.5314, 0.6648, 0.5193, 0.6753, 0.5201, 0.6753, 0.5201, 0.6648, 0.5193, 0.6676, 0.5112, 0.6757, 0.5103, 0.686, 0.5209, 0.6753, 0.5201, 0.6757, 0.5103, 0.6837, 0.5127, 0.6517, 0.6322, 0.642, 0.6311, 0.6479, 0.5887, 0.6562, 0.5896, 0.3845, 0.2979, 0.394, 0.2984, 0.3928, 0.3414, 0.3846, 0.341, 0.3846, 0.341, 0.3928, 0.3414, 0.3915, 0.3712, 0.3843, 0.3708, 0.6562, 0.5896, 0.6479, 0.5887, 0.6521, 0.5593, 0.6595, 0.5601, 0.7173, 0.2316, 0.7071, 0.2317, 0.7074, 0.1885, 0.7163, 0.1882, 0.6971, 0.6361, 0.6873, 0.6354, 0.6874, 0.5919, 0.6959, 0.5927, 0.6959, 0.5927, 0.6874, 0.5919, 0.6898, 0.5575, 0.6974, 0.5616, 0.7163, 0.1882, 0.7074, 0.1885, 0.7047, 0.1572, 0.7136, 0.1537, 0.8813, 0.1256, 0.859, 0.1237, 0.8612, 0.08075, 0.8805, 0.08255, 0.859, 0.1237, 0.8369, 0.1215, 0.8417, 0.07844, 0.8612, 0.08075, 0.8612, 0.08075, 0.8417, 0.07844, 0.8418, 0.04376, 0.8623, 0.05064, 0.8805, 0.08255, 0.8612, 0.08075, 0.8623, 0.05064, 0.8799, 0.05272, 0.3849, 0.7205, 0.3843, 0.7097, 0.388, 0.7105, 0.3881, 0.7244, 0.3843, 0.7097, 0.3857, 0.6991, 0.389, 0.6964, 0.388, 0.7105, 0.388, 0.7105, 0.389, 0.6964, 0.3928, 0.6984, 0.3928, 0.7111, 0.3881, 0.7244, 0.388, 0.7105, 0.3928, 0.7111, 0.3919, 0.7234, 0.6629, 0.5314, 0.6566, 0.5307, 0.6593, 0.5185, 0.6648, 0.5193, 0.3834, 0.3999, 0.3896, 0.4002, 0.3883, 0.4126, 0.3828, 0.4125, 0.3828, 0.4125, 0.3883, 0.4126, 0.3865, 0.4211, 0.3823, 0.4226, 0.3772, 0.4127, 0.3828, 0.4125, 0.3823, 0.4226, 0.3782, 0.4211, 0.3843, 0.7244, 0.3926, 0.725, 0.3917, 0.7333, 0.3857, 0.735, 0.6955, 0.529, 0.6891, 0.532, 0.686, 0.5209, 0.6916, 0.5209, 0.6916, 0.5209, 0.686, 0.5209, 0.6837, 0.5127, 0.6863, 0.5112, 0.3857, 0.735, 0.3917, 0.7333, 0.3926, 0.7425, 0.3882, 0.7424, 0.879, 0.02357, 0.8638, 0.02207, 0.8649, 0.009787, 0.8779, 0.01111, 0.8638, 0.02207, 0.8456, 0.01856, 0.8517, 0.008429, 0.8649, 0.009787, 0.8649, 0.009787, 0.8517, 0.008429, 0.8561, 0.0007553, 0.8655, 0.0, 0.8779, 0.01111, 0.8649, 0.009787, 0.8655, 0.0, 0.8748, 0.002493, 0.8799, 0.05272, 0.8623, 0.05064, 0.8632, 0.03357, 0.8794, 0.03543, 0.8623, 0.05064, 0.8418, 0.04376, 0.8445, 0.02841, 0.8632, 0.03357, 0.8632, 0.03357, 0.8445, 0.02841, 0.8456, 0.01856, 0.8638, 0.02207, 0.8794, 0.03543, 0.8632, 0.03357, 0.8638, 0.02207, 0.879, 0.02357, 0.7136, 0.1537, 0.7047, 0.1572, 0.6982, 0.1388, 0.704, 0.1366, 0.6974, 0.5616, 0.6898, 0.5575, 0.6992, 0.5413, 0.7025, 0.5436, 0.7107, 0.6124, 0.7099, 0.6217, 0.7044, 0.6217, 0.704, 0.6156, 0.704, 0.1366, 0.6982, 0.1388, 0.6922, 0.1283, 0.6973, 0.1287, 0.6595, 0.5601, 0.6521, 0.5593, 0.6546, 0.5423, 0.6614, 0.5431, 0.3843, 0.3708, 0.3915, 0.3712, 0.3905, 0.3884, 0.3839, 0.3881, 0.3839, 0.3881, 0.3905, 0.3884, 0.3896, 0.4002, 0.3834, 0.3999, 0.6614, 0.5431, 0.6546, 0.5423, 0.6566, 0.5307, 0.6629, 0.5314, 0.6898, 0.5575, 0.6734, 0.5609, 0.6742, 0.5438, 0.6879, 0.5418, 0.6734, 0.5609, 0.6595, 0.5601, 0.6614, 0.5431, 0.6742, 0.5438, 0.6742, 0.5438, 0.6614, 0.5431, 0.6629, 0.5314, 0.6749, 0.5324, 0.6879, 0.5418, 0.6742, 0.5438, 0.6749, 0.5324, 0.6891, 0.532, 0.6973, 0.1287, 0.6922, 0.1283, 0.6899, 0.1213, 0.6969, 0.1237, 0.6922, 0.1283, 0.6891, 0.1287, 0.6872, 0.1238, 0.6899, 0.1213, 0.7063, 0.6296, 0.7063, 0.6355, 0.7042, 0.6353, 0.704, 0.6312, 0.6969, 0.1237, 0.6899, 0.1213, 0.6919, 0.1192, 0.6969, 0.1211, 0.7171, 0.5614, 0.7096, 0.557, 0.7112, 0.5473, 0.7166, 0.5479, 0.7096, 0.557, 0.704, 0.5632, 0.7052, 0.5477, 0.7112, 0.5473, 0.7112, 0.5473, 0.7052, 0.5477, 0.7085, 0.5401, 0.7135, 0.5389, 0.7166, 0.5479, 0.7112, 0.5473, 0.7135, 0.5389, 0.7171, 0.5405, 0.8456, 0.01856, 0.8445, 0.02841, 0.8342, 0.01943, 0.836, 0.01405, 0.8445, 0.02841, 0.8418, 0.04376, 0.8338, 0.02548, 0.8342, 0.01943, 0.7056, 0.1305, 0.704, 0.1366, 0.6973, 0.1287, 0.6969, 0.1237, 0.7034, 0.125, 0.7056, 0.1305, 0.6969, 0.1237, 0.6969, 0.1211, 0.6898, 0.5575, 0.6879, 0.5418, 0.6977, 0.535, 0.6992, 0.5413, 0.6879, 0.5418, 0.6891, 0.532, 0.6985, 0.5296, 0.6977, 0.535, 0.704, 0.6217, 0.7084, 0.6236, 0.7084, 0.6296, 0.7058, 0.6294, 0.6992, 0.5413, 0.6977, 0.535, 0.704, 0.5287, 0.7039, 0.5337, 0.5066, 0.6892, 0.4822, 0.6838, 0.4842, 0.667, 0.5038, 0.6727, 0.4822, 0.6838, 0.4578, 0.6783, 0.4637, 0.6641, 0.4842, 0.667, 0.4842, 0.667, 0.4637, 0.6641, 0.4591, 0.6473, 0.4876, 0.6363, 0.5038, 0.6727, 0.4842, 0.667, 0.4876, 0.6363, 0.5077, 0.6547, 0.6113, 0.5619, 0.6198, 0.6196, 0.6102, 0.6312, 0.601, 0.597, 0.2758, 0.01593, 0.2312, 0.01556, 0.2311, 0.0, 0.2639, 0.0001476, 0.6102, 0.6312, 0.6115, 0.6736, 0.6016, 0.6704, 0.6007, 0.6415, 0.601, 0.597, 0.6102, 0.6312, 0.6007, 0.6415, 0.5943, 0.6191, 0.5277, 0.7235, 0.4766, 0.7144, 0.4804, 0.6963, 0.5175, 0.7044, 0.4766, 0.7144, 0.4255, 0.7053, 0.4433, 0.6883, 0.4804, 0.6963, 0.4804, 0.6963, 0.4433, 0.6883, 0.4578, 0.6783, 0.4822, 0.6838, 0.5175, 0.7044, 0.4804, 0.6963, 0.4822, 0.6838, 0.5066, 0.6892, 0.5286, 0.6595, 0.5313, 0.6025, 0.5461, 0.6186, 0.5447, 0.6605, 0.5313, 0.6025, 0.5405, 0.5481, 0.5555, 0.5881, 0.5461, 0.6186, 0.5461, 0.6186, 0.5555, 0.5881, 0.565, 0.6134, 0.5586, 0.6333, 0.5447, 0.6605, 0.5461, 0.6186, 0.5586, 0.6333, 0.5577, 0.6618, 0.4896, 0.9017, 0.4673, 0.9149, 0.4663, 0.8941, 0.4842, 0.8806, 0.4673, 0.9149, 0.4422, 0.9164, 0.4422, 0.8959, 0.4663, 0.8941, 0.4663, 0.8941, 0.4422, 0.8959, 0.4422, 0.8726, 0.4636, 0.8719, 0.4842, 0.8806, 0.4663, 0.8941, 0.4636, 0.8719, 0.4775, 0.8678, 0.3256, 0.7614, 0.3256, 0.7317, 0.3372, 0.7315, 0.3369, 0.7606, 0.3256, 0.7317, 0.3255, 0.7084, 0.3382, 0.7086, 0.3372, 0.7315, 0.3372, 0.7315, 0.3382, 0.7086, 0.3612, 0.6964, 0.3498, 0.7275, 0.3369, 0.7606, 0.3372, 0.7315, 0.3498, 0.7275, 0.3486, 0.7619, 0.4809, 0.9511, 0.4645, 0.9505, 0.4639, 0.9349, 0.4802, 0.9341, 0.4645, 0.9505, 0.4422, 0.9504, 0.4422, 0.9351, 0.4639, 0.9349, 0.4639, 0.9349, 0.4422, 0.9351, 0.4422, 0.9164, 0.4673, 0.9149, 0.4802, 0.9341, 0.4639, 0.9349, 0.4673, 0.9149, 0.4896, 0.9017, 0.5688, 0.8311, 0.5852, 0.8313, 0.5852, 0.8488, 0.5715, 0.848, 0.5852, 0.8313, 0.6018, 0.8309, 0.5989, 0.8481, 0.5852, 0.8488, 0.5852, 0.8488, 0.5989, 0.8481, 0.6018, 0.8807, 0.5849, 0.882, 0.5715, 0.848, 0.5852, 0.8488, 0.5849, 0.882, 0.5649, 0.8793, 0.3911, 0.5752, 0.3933, 0.5995, 0.3796, 0.5951, 0.3772, 0.5699, 0.3933, 0.5995, 0.3938, 0.6341, 0.3802, 0.6311, 0.3796, 0.5951, 0.3796, 0.5951, 0.3802, 0.6311, 0.362, 0.628, 0.3614, 0.5925, 0.3772, 0.5699, 0.3796, 0.5951, 0.3614, 0.5925, 0.3591, 0.5676, 0.5649, 0.8793, 0.5849, 0.882, 0.5848, 0.9348, 0.5646, 0.9347, 0.5849, 0.882, 0.6018, 0.8807, 0.6009, 0.9343, 0.5848, 0.9348, 0.5848, 0.9348, 0.6009, 0.9343, 0.601, 0.9776, 0.585, 0.9815, 0.5646, 0.9347, 0.5848, 0.9348, 0.585, 0.9815, 0.5648, 0.9803, 0.5077, 0.6547, 0.4876, 0.6363, 0.4945, 0.5798, 0.5106, 0.5848, 0.4876, 0.6363, 0.4591, 0.6473, 0.4739, 0.5765, 0.4945, 0.5798, 0.4945, 0.5798, 0.4739, 0.5765, 0.4827, 0.5103, 0.5029, 0.5129, 0.5106, 0.5848, 0.4945, 0.5798, 0.5029, 0.5129, 0.518, 0.5219, 0.5649, 0.8793, 0.5646, 0.9347, 0.5437, 0.9356, 0.5438, 0.8952, 0.5646, 0.9347, 0.5648, 0.9803, 0.5441, 0.9747, 0.5437, 0.9356, 0.7632, 0.8158, 0.5163, 0.9947, 0.5441, 0.8522, 0.6821, 0.7171, 0.9332, 0.5321, 0.7632, 0.8158, 0.6821, 0.7171, 0.8058, 0.5626, 0.6859, 0.3064, 0.7771, 0.4447, 0.6069, 0.6235, 0.5097, 0.5032, 0.7771, 0.4447, 0.8058, 0.5626, 0.6821, 0.7171, 0.6069, 0.6235, 0.6069, 0.6235, 0.6821, 0.7171, 0.5441, 0.8522, 0.4464, 0.8123, 0.5097, 0.5032, 0.6069, 0.6235, 0.4464, 0.8123, 0.3339, 0.6995, 0.3591, 0.5676, 0.3614, 0.5925, 0.3418, 0.5916, 0.3401, 0.5685, 0.3614, 0.5925, 0.362, 0.628, 0.3422, 0.6253, 0.3418, 0.5916, 0.333, 0.9864, 0.1941, 0.8556, 0.3339, 0.6995, 0.4464, 0.8123, 0.5163, 0.9947, 0.333, 0.9864, 0.4464, 0.8123, 0.5441, 0.8522, 0.4827, 0.5103, 0.4739, 0.5765, 0.4528, 0.5717, 0.4608, 0.514, 0.4739, 0.5765, 0.4591, 0.6473, 0.4454, 0.6301, 0.4528, 0.5717, 0.4528, 0.5717, 0.4454, 0.6301, 0.4329, 0.6049, 0.4319, 0.5669, 0.4608, 0.514, 0.4528, 0.5717, 0.4319, 0.5669, 0.4422, 0.5314, 0.8991, 0.05341, 0.8999, 0.08333, 0.8844, 0.08783, 0.8841, 0.05729, 0.8999, 0.08333, 0.9064, 0.1113, 0.8859, 0.1128, 0.8844, 0.08783, 0.9319, 0.3167, 0.9332, 0.5321, 0.8058, 0.5626, 0.7771, 0.4447, 0.8266, 0.1493, 0.9319, 0.3167, 0.7771, 0.4447, 0.6859, 0.3064, 0.4775, 0.8678, 0.4636, 0.8719, 0.4629, 0.8461, 0.4793, 0.8462, 0.4636, 0.8719, 0.4422, 0.8726, 0.4422, 0.8461, 0.4629, 0.8461, 0.4629, 0.8461, 0.4422, 0.8461, 0.4422, 0.8198, 0.4636, 0.8206, 0.4793, 0.8462, 0.4629, 0.8461, 0.4636, 0.8206, 0.4774, 0.8248, 0.5077, 0.6547, 0.5106, 0.5848, 0.5201, 0.5869, 0.5145, 0.6357, 0.5106, 0.5848, 0.518, 0.5219, 0.5258, 0.5387, 0.5201, 0.5869, 0.5201, 0.5869, 0.5258, 0.5387, 0.5278, 0.5616, 0.526, 0.5881, 0.5145, 0.6357, 0.5201, 0.5869, 0.526, 0.5881, 0.5213, 0.6139, 0.601, 0.9776, 0.6009, 0.9343, 0.6106, 0.935, 0.6107, 0.9677, 0.6009, 0.9343, 0.6018, 0.8807, 0.6107, 0.9009, 0.6106, 0.935, 0.4902, 0.8469, 0.4842, 0.8806, 0.4775, 0.8678, 0.4793, 0.8462, 0.4841, 0.8139, 0.4902, 0.8469, 0.4793, 0.8462, 0.4774, 0.8248, 0.442, 0.784, 0.4691, 0.7866, 0.4664, 0.7999, 0.4421, 0.798, 0.4691, 0.7866, 0.4892, 0.8051, 0.4841, 0.8139, 0.4664, 0.7999, 0.4664, 0.7999, 0.4841, 0.8139, 0.4774, 0.8248, 0.4636, 0.8206, 0.4421, 0.798, 0.4664, 0.7999, 0.4636, 0.8206, 0.4422, 0.8198, 0.2797, 0.4182, 0.2982, 0.4146, 0.3097, 0.477, 0.2939, 0.4784, 0.2982, 0.4146, 0.3165, 0.413, 0.3253, 0.4768, 0.3097, 0.477, 0.3097, 0.477, 0.3253, 0.4768, 0.332, 0.5253, 0.3179, 0.5251, 0.2939, 0.4784, 0.3097, 0.477, 0.3179, 0.5251, 0.3036, 0.5258, 0.6247, 0.2682, 0.5945, 0.2531, 0.6067, 0.1784, 0.6312, 0.188, 0.5945, 0.2531, 0.5515, 0.2253, 0.5843, 0.1685, 0.6067, 0.1784, 0.6067, 0.1784, 0.5843, 0.1685, 0.6036, 0.1091, 0.6207, 0.1122, 0.6312, 0.188, 0.6067, 0.1784, 0.6207, 0.1122, 0.6404, 0.1159, 0.1601, 0.5971, 0.2089, 0.6176, 0.2135, 0.6478, 0.1819, 0.6511, 0.2089, 0.6176, 0.2519, 0.5676, 0.2452, 0.6339, 0.2135, 0.6478, 0.2135, 0.6478, 0.2452, 0.6339, 0.2456, 0.6991, 0.2219, 0.7049, 0.1819, 0.6511, 0.2135, 0.6478, 0.2219, 0.7049, 0.1983, 0.7085, 0.8096, 0.7961, 0.7759, 0.7952, 0.7803, 0.7137, 0.8091, 0.7145, 0.7759, 0.7952, 0.7407, 0.7856, 0.7507, 0.7066, 0.7803, 0.7137, 0.7803, 0.7137, 0.7507, 0.7066, 0.7614, 0.6358, 0.7847, 0.6399, 0.8091, 0.7145, 0.7803, 0.7137, 0.7847, 0.6399, 0.8079, 0.641, 0.2079, 0.817, 0.2331, 0.8098, 0.2354, 0.838, 0.2102, 0.8426, 0.2331, 0.8098, 0.2507, 0.8067, 0.2519, 0.8352, 0.2354, 0.838, 0.2354, 0.838, 0.2519, 0.8352, 0.2495, 0.8471, 0.2361, 0.8515, 0.2102, 0.8426, 0.2354, 0.838, 0.2361, 0.8515, 0.2113, 0.8557, 0.8079, 0.641, 0.7847, 0.6399, 0.7888, 0.5762, 0.8081, 0.5776, 0.7847, 0.6399, 0.7614, 0.6358, 0.769, 0.5735, 0.7888, 0.5762, 0.7888, 0.5762, 0.769, 0.5735, 0.7662, 0.5215, 0.7914, 0.5277, 0.8081, 0.5776, 0.7888, 0.5762, 0.7914, 0.5277, 0.8092, 0.5295, 0.1983, 0.7085, 0.2219, 0.7049, 0.2289, 0.7627, 0.209, 0.7658, 0.2219, 0.7049, 0.2456, 0.6991, 0.248, 0.7593, 0.2289, 0.7627, 0.2289, 0.7627, 0.248, 0.7593, 0.2507, 0.8067, 0.2331, 0.8098, 0.209, 0.7658, 0.2289, 0.7627, 0.2331, 0.8098, 0.2079, 0.817, 0.6404, 0.1159, 0.6207, 0.1122, 0.6331, 0.05216, 0.6499, 0.05246, 0.6207, 0.1122, 0.6036, 0.1091, 0.6185, 0.05071, 0.6331, 0.05216, 0.6331, 0.05216, 0.6185, 0.05071, 0.6268, 0.0, 0.6405, 0.007926, 0.6499, 0.05246, 0.6331, 0.05216, 0.6405, 0.007926, 0.6582, 0.0004077, 0.3651, 0.6988, 0.3736, 0.6964, 0.3727, 0.7179, 0.3622, 0.7168, 0.3736, 0.6964, 0.3825, 0.7008, 0.3843, 0.7194, 0.3727, 0.7179, 0.3727, 0.7179, 0.3843, 0.7194, 0.3843, 0.7528, 0.3722, 0.7515, 0.3622, 0.7168, 0.3727, 0.7179, 0.3722, 0.7515, 0.3612, 0.75, 0.7684, 0.4825, 0.7676, 0.4959, 0.7389, 0.4918, 0.7399, 0.4803, 0.7676, 0.4959, 0.7662, 0.5215, 0.7385, 0.5039, 0.7389, 0.4918, 0.7389, 0.4918, 0.7385, 0.5039, 0.7205, 0.498, 0.7173, 0.4891, 0.7399, 0.4803, 0.7389, 0.4918, 0.7173, 0.4891, 0.7214, 0.4808, 0.3036, 0.5258, 0.3179, 0.5251, 0.3212, 0.5539, 0.3081, 0.5543, 0.3179, 0.5251, 0.332, 0.5253, 0.3342, 0.5541, 0.3212, 0.5539, 0.3212, 0.5539, 0.3342, 0.5541, 0.3318, 0.5658, 0.3217, 0.5676, 0.3081, 0.5543, 0.3212, 0.5539, 0.3217, 0.5676, 0.3115, 0.566, 0.8092, 0.5295, 0.7914, 0.5277, 0.7928, 0.4992, 0.8096, 0.5008, 0.7914, 0.5277, 0.7662, 0.5215, 0.7676, 0.4959, 0.7928, 0.4992, 0.7928, 0.4992, 0.7676, 0.4959, 0.7684, 0.4825, 0.7933, 0.4854, 0.8096, 0.5008, 0.7928, 0.4992, 0.7933, 0.4854, 0.8069, 0.4889, 0.1912, 0.8632, 0.1912, 0.8775, 0.1833, 0.8775, 0.185, 0.8598, 0.8284, 0.3912, 0.8185, 0.3966, 0.8159, 0.3913, 0.8281, 0.3805, 0.1833, 0.8775, 0.1817, 0.8923, 0.1757, 0.8875, 0.1756, 0.8747, 0.185, 0.8598, 0.1833, 0.8775, 0.1756, 0.8747, 0.1784, 0.8609, 0.84, 0.4526, 0.8248, 0.4465, 0.8276, 0.4174, 0.84, 0.4163, 0.8248, 0.4465, 0.8096, 0.4565, 0.8148, 0.4195, 0.8276, 0.4174, 0.8276, 0.4174, 0.8148, 0.4195, 0.8185, 0.3966, 0.8284, 0.3912, 0.84, 0.4163, 0.8276, 0.4174, 0.8284, 0.3912, 0.8378, 0.3941, 0.2079, 0.817, 0.2102, 0.8426, 0.1816, 0.8482, 0.1808, 0.8359, 0.2102, 0.8426, 0.2113, 0.8557, 0.1829, 0.8594, 0.1816, 0.8482, 0.1816, 0.8482, 0.1829, 0.8594, 0.1643, 0.8598, 0.16, 0.8518, 0.1808, 0.8359, 0.1816, 0.8482, 0.16, 0.8518, 0.1629, 0.8426, 0.3612, 0.75, 0.3722, 0.7515, 0.3718, 0.7899, 0.3612, 0.788, 0.3722, 0.7515, 0.3843, 0.7528, 0.3834, 0.7906, 0.3718, 0.7899, 0.3718, 0.7899, 0.3834, 0.7906, 0.381, 0.8148, 0.372, 0.8187, 0.3612, 0.788, 0.3718, 0.7899, 0.372, 0.8187, 0.3636, 0.8127, 0.2312, 0.2879, 0.1876, 0.2637, 0.1908, 0.1739, 0.2313, 0.1763, 0.1876, 0.2637, 0.1597, 0.2572, 0.1607, 0.1712, 0.1908, 0.1739, 0.1908, 0.1739, 0.1607, 0.1712, 0.1516, 0.09407, 0.1887, 0.09442, 0.2313, 0.1763, 0.1908, 0.1739, 0.1887, 0.09442, 0.2313, 0.07575, 0.8096, 0.1633, 0.7761, 0.1644, 0.7719, 0.08052, 0.8078, 0.07726, 0.7761, 0.1644, 0.7407, 0.1735, 0.7335, 0.08844, 0.7719, 0.08052, 0.7719, 0.08052, 0.7335, 0.08844, 0.7264, 0.01028, 0.7689, 0.0172, 0.8078, 0.07726, 0.7719, 0.08052, 0.7689, 0.0172, 0.8084, 0.0, 0.1516, 0.09407, 0.1463, 0.04941, 0.1854, 0.04483, 0.1887, 0.09442, 0.1463, 0.04941, 0.1427, 0.0196, 0.1866, 0.01593, 0.1854, 0.04483, 0.1854, 0.04483, 0.1866, 0.01593, 0.2312, 0.01556, 0.2313, 0.04219, 0.1887, 0.09442, 0.1854, 0.04483, 0.2313, 0.04219, 0.2313, 0.07575, 0.2312, 0.2879, 0.2005, 0.3533, 0.1769, 0.3436, 0.1876, 0.2637, 0.2005, 0.3533, 0.1826, 0.4182, 0.1642, 0.4146, 0.1769, 0.3436, 0.1769, 0.3436, 0.1642, 0.4146, 0.1457, 0.413, 0.154, 0.3391, 0.1876, 0.2637, 0.1769, 0.3436, 0.154, 0.3391, 0.1597, 0.2572, 0.5486, 0.4239, 0.55, 0.4712, 0.5055, 0.476, 0.5084, 0.4214, 0.55, 0.4712, 0.5517, 0.5083, 0.508, 0.5103, 0.5055, 0.476, 0.5055, 0.476, 0.508, 0.5103, 0.4661, 0.5092, 0.4676, 0.4768, 0.5084, 0.4214, 0.5055, 0.476, 0.4676, 0.4768, 0.4745, 0.4322, 0.5234, 0.8935, 0.5056, 0.8797, 0.5067, 0.8357, 0.5158, 0.8375, 0.5056, 0.8797, 0.4905, 0.8744, 0.493, 0.8352, 0.5067, 0.8357, 0.5067, 0.8357, 0.493, 0.8352, 0.4902, 0.7951, 0.5053, 0.7909, 0.5158, 0.8375, 0.5067, 0.8357, 0.5053, 0.7909, 0.5234, 0.784, 0.4834, 0.2682, 0.5081, 0.2531, 0.5105, 0.3409, 0.484, 0.3537, 0.5081, 0.2531, 0.5515, 0.2253, 0.5497, 0.3323, 0.5105, 0.3409, 0.5105, 0.3409, 0.5497, 0.3323, 0.5486, 0.4239, 0.5084, 0.4214, 0.484, 0.3537, 0.5105, 0.3409, 0.5084, 0.4214, 0.4745, 0.4322, 0.5405, 0.7753, 0.5555, 0.7372, 0.5783, 0.7525, 0.5767, 0.794, 0.5555, 0.7372, 0.565, 0.713, 0.5797, 0.7234, 0.5783, 0.7525, 0.5783, 0.7525, 0.5797, 0.7234, 0.5943, 0.7188, 0.601, 0.7461, 0.5767, 0.794, 0.5783, 0.7525, 0.601, 0.7461, 0.6113, 0.7891, 0.4181, 0.4511, 0.4051, 0.403, 0.4153, 0.396, 0.4269, 0.4382, 0.4051, 0.403, 0.3969, 0.3453, 0.4075, 0.3432, 0.4153, 0.396, 0.4153, 0.396, 0.4075, 0.3432, 0.4211, 0.3409, 0.4287, 0.3889, 0.4269, 0.4382, 0.4153, 0.396, 0.4287, 0.3889, 0.4393, 0.4251, 0.6113, 0.7891, 0.6066, 0.8309, 0.5742, 0.8287, 0.5767, 0.794, 0.8841, 0.4843, 0.8841, 0.5178, 0.8481, 0.5154, 0.8466, 0.4803, 0.8466, 0.4803, 0.8481, 0.5154, 0.8125, 0.5228, 0.8096, 0.4896, 0.5767, 0.794, 0.5742, 0.8287, 0.5403, 0.8179, 0.5405, 0.7753, 0.1516, 0.09407, 0.1288, 0.08449, 0.1205, 0.06307, 0.1463, 0.04941, 0.1288, 0.08449, 0.1141, 0.1048, 0.104, 0.09062, 0.1205, 0.06307, 0.1205, 0.06307, 0.104, 0.09062, 0.09356, 0.07836, 0.1114, 0.04472, 0.1463, 0.04941, 0.1205, 0.06307, 0.1114, 0.04472, 0.1427, 0.0196, 0.4661, 0.5092, 0.4355, 0.4847, 0.4428, 0.4653, 0.4676, 0.4768, 0.4355, 0.4847, 0.4181, 0.4511, 0.4269, 0.4382, 0.4428, 0.4653, 0.4428, 0.4653, 0.4269, 0.4382, 0.4393, 0.4251, 0.4533, 0.4449, 0.4676, 0.4768, 0.4428, 0.4653, 0.4533, 0.4449, 0.4745, 0.4322, 0.2649, 0.7958, 0.2726, 0.741, 0.2932, 0.7442, 0.2887, 0.7988, 0.2726, 0.741, 0.28, 0.688, 0.2977, 0.6908, 0.2932, 0.7442, 0.2932, 0.7442, 0.2977, 0.6908, 0.3155, 0.6932, 0.314, 0.7471, 0.2887, 0.7988, 0.2932, 0.7442, 0.314, 0.7471, 0.3125, 0.8029, 0.8841, 0.5178, 0.8836, 0.5659, 0.8502, 0.5656, 0.8481, 0.5154, 0.8836, 0.5659, 0.8824, 0.6236, 0.8526, 0.6249, 0.8502, 0.5656, 0.8502, 0.5656, 0.8526, 0.6249, 0.8228, 0.6278, 0.8169, 0.5706, 0.8481, 0.5154, 0.8502, 0.5656, 0.8169, 0.5706, 0.8125, 0.5228, 0.2519, 0.8794, 0.2579, 0.8434, 0.2848, 0.845, 0.2819, 0.8792, 0.2579, 0.8434, 0.2649, 0.7958, 0.2887, 0.7988, 0.2848, 0.845, 0.2848, 0.845, 0.2887, 0.7988, 0.3125, 0.8029, 0.3114, 0.8513, 0.2819, 0.8792, 0.2848, 0.845, 0.3114, 0.8513, 0.3112, 0.8882, 0.3112, 0.8882, 0.3114, 0.8513, 0.3255, 0.8599, 0.3255, 0.9029, 0.3114, 0.8513, 0.3125, 0.8029, 0.3255, 0.8064, 0.3255, 0.8599, 0.09167, 0.133, 0.08321, 0.186, 0.07132, 0.1844, 0.08013, 0.1266, 0.104, 0.09062, 0.09167, 0.133, 0.08013, 0.1266, 0.09356, 0.07836, 0.28, 0.688, 0.2856, 0.6451, 0.3011, 0.648, 0.2977, 0.6908, 0.2856, 0.6451, 0.2877, 0.6108, 0.3034, 0.618, 0.3011, 0.648, 0.3011, 0.648, 0.3034, 0.618, 0.3173, 0.6204, 0.3166, 0.6502, 0.2977, 0.6908, 0.3011, 0.648, 0.3166, 0.6502, 0.3155, 0.6932, 0.3125, 0.8029, 0.314, 0.7471, 0.3255, 0.7484, 0.3255, 0.8064, 0.314, 0.7471, 0.3155, 0.6932, 0.3253, 0.6941, 0.3255, 0.7484, 0.07903, 0.2437, 0.0777, 0.2979, 0.06817, 0.2984, 0.06802, 0.244, 0.08321, 0.186, 0.07903, 0.2437, 0.06802, 0.244, 0.07132, 0.1844, 0.3969, 0.3453, 0.3941, 0.2858, 0.4041, 0.2857, 0.4075, 0.3432, 0.3941, 0.2858, 0.3948, 0.2316, 0.4034, 0.2317, 0.4041, 0.2857, 0.4041, 0.2857, 0.4034, 0.2317, 0.4142, 0.2318, 0.4165, 0.2855, 0.4075, 0.3432, 0.4041, 0.2857, 0.4165, 0.2855, 0.4211, 0.3409, 0.8824, 0.6236, 0.8809, 0.6833, 0.855, 0.685, 0.8526, 0.6249, 0.8809, 0.6833, 0.8793, 0.7377, 0.8571, 0.7393, 0.855, 0.685, 0.855, 0.685, 0.8571, 0.7393, 0.8349, 0.7408, 0.829, 0.687, 0.8526, 0.6249, 0.855, 0.685, 0.829, 0.687, 0.8228, 0.6278, 0.2917, 0.5859, 0.2964, 0.5756, 0.3069, 0.5774, 0.3057, 0.5896, 0.2964, 0.5756, 0.2997, 0.568, 0.3078, 0.5676, 0.3069, 0.5774, 0.3069, 0.5774, 0.3078, 0.5676, 0.3157, 0.5704, 0.3174, 0.579, 0.3057, 0.5896, 0.3069, 0.5774, 0.3174, 0.579, 0.3177, 0.5914, 0.3155, 0.6932, 0.3166, 0.6502, 0.3251, 0.651, 0.3253, 0.6941, 0.3166, 0.6502, 0.3173, 0.6204, 0.3249, 0.6211, 0.3251, 0.651, 0.07757, 0.341, 0.0779, 0.3708, 0.07058, 0.3712, 0.06932, 0.3414, 0.0777, 0.2979, 0.07757, 0.341, 0.06932, 0.3414, 0.06817, 0.2984, 0.3948, 0.2316, 0.3964, 0.1882, 0.4041, 0.1885, 0.4034, 0.2317, 0.3964, 0.1882, 0.3987, 0.1537, 0.4067, 0.1572, 0.4041, 0.1885, 0.4041, 0.1885, 0.4067, 0.1572, 0.4152, 0.1538, 0.4134, 0.1884, 0.4034, 0.2317, 0.4041, 0.1885, 0.4134, 0.1884, 0.4142, 0.2318, 0.8793, 0.7377, 0.878, 0.7807, 0.8587, 0.7822, 0.8571, 0.7393, 0.878, 0.7807, 0.877, 0.8105, 0.8595, 0.8123, 0.8587, 0.7822, 0.8587, 0.7822, 0.8595, 0.8123, 0.8388, 0.8186, 0.8391, 0.784, 0.8571, 0.7393, 0.8587, 0.7822, 0.8391, 0.784, 0.8349, 0.7408, 0.7114, 0.6098, 0.7075, 0.6124, 0.7079, 0.5985, 0.7125, 0.5992, 0.7075, 0.6124, 0.7042, 0.6102, 0.704, 0.5976, 0.7079, 0.5985, 0.7079, 0.5985, 0.704, 0.5976, 0.7055, 0.5852, 0.709, 0.5845, 0.7125, 0.5992, 0.7079, 0.5985, 0.709, 0.5845, 0.7125, 0.5883, 0.3177, 0.5914, 0.3174, 0.579, 0.3231, 0.5793, 0.3242, 0.592, 0.08478, 0.4127, 0.08374, 0.4211, 0.07971, 0.4226, 0.07932, 0.4125, 0.07932, 0.4125, 0.07971, 0.4226, 0.07549, 0.4211, 0.07376, 0.4126, 0.07878, 0.3999, 0.07932, 0.4125, 0.07376, 0.4126, 0.07251, 0.4002, 0.7154, 0.5632, 0.7154, 0.5739, 0.7103, 0.5752, 0.7083, 0.5677, 0.7154, 0.5739, 0.714, 0.5822, 0.7101, 0.5845, 0.7103, 0.5752, 0.7103, 0.5752, 0.7101, 0.5845, 0.7056, 0.5835, 0.704, 0.5756, 0.286, 0.5811, 0.2909, 0.574, 0.2964, 0.5756, 0.2917, 0.5859, 0.8757, 0.8396, 0.8745, 0.852, 0.8615, 0.8531, 0.8606, 0.8408, 0.8745, 0.852, 0.8713, 0.8605, 0.8619, 0.8628, 0.8615, 0.8531, 0.8615, 0.8531, 0.8619, 0.8628, 0.8525, 0.8618, 0.8482, 0.8541, 0.8606, 0.8408, 0.8615, 0.8531, 0.8482, 0.8541, 0.8423, 0.8438, 0.877, 0.8105, 0.8763, 0.8278, 0.8602, 0.8294, 0.8595, 0.8123, 0.8763, 0.8278, 0.8757, 0.8396, 0.8606, 0.8408, 0.8602, 0.8294, 0.8602, 0.8294, 0.8606, 0.8408, 0.8423, 0.8438, 0.8414, 0.834, 0.8595, 0.8123, 0.8602, 0.8294, 0.8414, 0.834, 0.8388, 0.8186, 0.3987, 0.1537, 0.4056, 0.1366, 0.412, 0.1388, 0.4067, 0.1572, 0.4056, 0.1366, 0.4115, 0.1287, 0.4169, 0.1283, 0.412, 0.1388, 0.412, 0.1388, 0.4169, 0.1283, 0.4208, 0.1287, 0.4185, 0.1367, 0.4067, 0.1572, 0.412, 0.1388, 0.4185, 0.1367, 0.4152, 0.1538, 0.3173, 0.6204, 0.3176, 0.6032, 0.3246, 0.6038, 0.3249, 0.6211, 0.3176, 0.6032, 0.3177, 0.5914, 0.3242, 0.592, 0.3246, 0.6038, 0.07831, 0.3881, 0.07878, 0.3999, 0.07251, 0.4002, 0.07158, 0.3884, 0.0779, 0.3708, 0.07831, 0.3881, 0.07158, 0.3884, 0.07058, 0.3712, 0.2877, 0.6108, 0.2916, 0.5959, 0.3049, 0.6011, 0.3034, 0.618, 0.2916, 0.5959, 0.2917, 0.5859, 0.3057, 0.5896, 0.3049, 0.6011, 0.3049, 0.6011, 0.3057, 0.5896, 0.3177, 0.5914, 0.3176, 0.6032, 0.3034, 0.618, 0.3049, 0.6011, 0.3176, 0.6032, 0.3173, 0.6204, 0.4115, 0.1287, 0.4117, 0.1237, 0.419, 0.1213, 0.4169, 0.1283, 0.4117, 0.1237, 0.4121, 0.1211, 0.4175, 0.1192, 0.419, 0.1213, 0.7119, 0.5389, 0.7113, 0.5353, 0.7151, 0.5342, 0.7164, 0.5362, 0.4169, 0.1283, 0.419, 0.1213, 0.4228, 0.1238, 0.4208, 0.1287, 0.7164, 0.5133, 0.7155, 0.5269, 0.7099, 0.5268, 0.7086, 0.5168, 0.7155, 0.5269, 0.7151, 0.5342, 0.7113, 0.5353, 0.7099, 0.5268, 0.7099, 0.5268, 0.7113, 0.5353, 0.707, 0.5339, 0.7047, 0.5263, 0.7086, 0.5168, 0.7099, 0.5268, 0.7047, 0.5263, 0.704, 0.5103, 0.8423, 0.8438, 0.8325, 0.8478, 0.8307, 0.8425, 0.8414, 0.834, 0.8325, 0.8478, 0.829, 0.8521, 0.8272, 0.8496, 0.8307, 0.8425, 0.4041, 0.1305, 0.4117, 0.1237, 0.4115, 0.1287, 0.4056, 0.1366, 0.8414, 0.834, 0.8307, 0.8425, 0.8305, 0.8364, 0.8388, 0.8186, 0.2877, 0.6108, 0.2805, 0.5928, 0.2827, 0.5871, 0.2916, 0.5959, 0.2805, 0.5928, 0.2768, 0.5843, 0.2773, 0.5795, 0.2827, 0.5871, 0.2827, 0.5871, 0.2773, 0.5795, 0.2783, 0.5769, 0.2827, 0.5815, 0.2916, 0.5959, 0.2827, 0.5871, 0.2827, 0.5815, 0.2917, 0.5859, 0.6113, 0.7891, 0.601, 0.7461, 0.6102, 0.7155, 0.6198, 0.7342, 0.601, 0.7461, 0.5943, 0.7188, 0.6007, 0.6988, 0.6102, 0.7155, 0.6102, 0.7155, 0.6007, 0.6988, 0.6016, 0.6704, 0.6115, 0.6736, 0.1866, 0.01593, 0.1983, 0.0001476, 0.2311, 0.0, 0.2312, 0.01556, 0.5286, 0.6595, 0.5447, 0.6605, 0.5461, 0.703, 0.5313, 0.7171, 0.5447, 0.6605, 0.5577, 0.6618, 0.5586, 0.6906, 0.5461, 0.703, 0.5461, 0.703, 0.5586, 0.6906, 0.565, 0.713, 0.5555, 0.7372, 0.5313, 0.7171, 0.5461, 0.703, 0.5555, 0.7372, 0.5405, 0.7753, 0.3946, 0.9017, 0.4002, 0.8806, 0.4181, 0.8941, 0.417, 0.9149, 0.4002, 0.8806, 0.407, 0.8678, 0.4208, 0.8719, 0.4181, 0.8941, 0.4181, 0.8941, 0.4208, 0.8719, 0.4422, 0.8726, 0.4422, 0.8959, 0.417, 0.9149, 0.4181, 0.8941, 0.4422, 0.8959, 0.4422, 0.9164, 0.3256, 0.7614, 0.3369, 0.7606, 0.3372, 0.7894, 0.3256, 0.7908, 0.3369, 0.7606, 0.3486, 0.7619, 0.3498, 0.796, 0.3372, 0.7894, 0.3372, 0.7894, 0.3498, 0.796, 0.3612, 0.8247, 0.3382, 0.81, 0.3256, 0.7908, 0.3372, 0.7894, 0.3382, 0.81, 0.3255, 0.8112, 0.4034, 0.9511, 0.404, 0.9341, 0.4204, 0.9349, 0.4199, 0.9505, 0.404, 0.9341, 0.3946, 0.9017, 0.417, 0.9149, 0.4204, 0.9349, 0.4204, 0.9349, 0.417, 0.9149, 0.4422, 0.9164, 0.4422, 0.9351, 0.4199, 0.9505, 0.4204, 0.9349, 0.4422, 0.9351, 0.4422, 0.9504, 0.6599, 0.9998, 0.6626, 0.9828, 0.6764, 0.9822, 0.6765, 0.9998, 0.6626, 0.9828, 0.6561, 0.952, 0.6763, 0.9494, 0.6764, 0.9822, 0.6764, 0.9822, 0.6763, 0.9494, 0.6931, 0.9505, 0.69, 0.9828, 0.6765, 0.9998, 0.6764, 0.9822, 0.69, 0.9828, 0.6929, 1.0, 0.3921, 0.6964, 0.3783, 0.6961, 0.3802, 0.6676, 0.3938, 0.6692, 0.3783, 0.6961, 0.3601, 0.692, 0.362, 0.664, 0.3802, 0.6676, 0.3802, 0.6676, 0.362, 0.664, 0.362, 0.628, 0.3802, 0.6311, 0.3938, 0.6692, 0.3802, 0.6676, 0.3802, 0.6311, 0.3938, 0.6341, 0.6561, 0.952, 0.656, 0.8968, 0.6762, 0.8968, 0.6763, 0.9494, 0.656, 0.8968, 0.6561, 0.8509, 0.6763, 0.8497, 0.6762, 0.8968, 0.6762, 0.8968, 0.6763, 0.8497, 0.6923, 0.8535, 0.6923, 0.8971, 0.6763, 0.9494, 0.6762, 0.8968, 0.6923, 0.8971, 0.6931, 0.9505, 0.6561, 0.952, 0.635, 0.9359, 0.635, 0.8957, 0.656, 0.8968, 0.506, 0.005431, 0.4738, 0.1532, 0.3361, 0.2906, 0.2561, 0.1907, 0.2561, 0.1907, 0.3361, 0.2906, 0.2143, 0.4456, 0.09161, 0.4711, 0.656, 0.8968, 0.635, 0.8957, 0.6353, 0.8563, 0.6561, 0.8509, 0.6859, 0.3064, 0.5097, 0.5032, 0.4121, 0.3833, 0.5726, 0.1927, 0.5097, 0.5032, 0.3339, 0.6995, 0.2434, 0.5621, 0.4121, 0.3833, 0.4121, 0.3833, 0.2434, 0.5621, 0.2143, 0.4456, 0.3361, 0.2906, 0.5726, 0.1927, 0.4121, 0.3833, 0.3361, 0.2906, 0.4738, 0.1532, 0.3601, 0.692, 0.3411, 0.6854, 0.3424, 0.6595, 0.362, 0.664, 0.09161, 0.4711, 0.2143, 0.4456, 0.2434, 0.5621, 0.08961, 0.6863, 0.08961, 0.6863, 0.2434, 0.5621, 0.3339, 0.6995, 0.1941, 0.8556, 0.362, 0.664, 0.3424, 0.6595, 0.3422, 0.6253, 0.362, 0.628, 0.8991, 0.05341, 0.8841, 0.05729, 0.8844, 0.02748, 0.8999, 0.02395, 0.8266, 0.1493, 0.6859, 0.3064, 0.5726, 0.1927, 0.6893, 0.01759, 0.6893, 0.01759, 0.5726, 0.1927, 0.4738, 0.1532, 0.506, 0.005431, 0.8999, 0.02395, 0.8844, 0.02748, 0.8859, 0.008017, 0.9064, 0.0, 0.407, 0.8678, 0.4051, 0.8462, 0.4216, 0.8461, 0.4208, 0.8719, 0.4051, 0.8462, 0.4069, 0.8248, 0.4208, 0.8206, 0.4216, 0.8461, 0.4216, 0.8461, 0.4208, 0.8206, 0.4422, 0.8198, 0.4422, 0.8461, 0.4208, 0.8719, 0.4216, 0.8461, 0.4422, 0.8461, 0.4422, 0.8726, 0.6923, 0.8535, 0.7019, 0.8632, 0.7019, 0.8962, 0.6923, 0.8971, 0.4002, 0.8139, 0.4069, 0.8248, 0.4051, 0.8462, 0.3941, 0.8469, 0.3941, 0.8469, 0.4051, 0.8462, 0.407, 0.8678, 0.4002, 0.8806, 0.6923, 0.8971, 0.7019, 0.8962, 0.7019, 0.9301, 0.6931, 0.9505, 0.442, 0.784, 0.4421, 0.798, 0.4179, 0.7999, 0.4149, 0.7866, 0.4421, 0.798, 0.4422, 0.8198, 0.4208, 0.8206, 0.4179, 0.7999, 0.4179, 0.7999, 0.4208, 0.8206, 0.4069, 0.8248, 0.4002, 0.8139, 0.4149, 0.7866, 0.4179, 0.7999, 0.4002, 0.8139, 0.3949, 0.8051, 0.1826, 0.4182, 0.1683, 0.4784, 0.1527, 0.477, 0.1642, 0.4146, 0.1683, 0.4784, 0.1587, 0.5258, 0.1445, 0.5251, 0.1527, 0.477, 0.1527, 0.477, 0.1445, 0.5251, 0.1303, 0.5253, 0.137, 0.4768, 0.1642, 0.4146, 0.1527, 0.477, 0.137, 0.4768, 0.1457, 0.413, 0.4834, 0.2682, 0.4785, 0.188, 0.499, 0.1784, 0.5081, 0.2531, 0.4785, 0.188, 0.4713, 0.1159, 0.4882, 0.1122, 0.499, 0.1784, 0.499, 0.1784, 0.4882, 0.1122, 0.5075, 0.1091, 0.5236, 0.1685, 0.5081, 0.2531, 0.499, 0.1784, 0.5236, 0.1685, 0.5515, 0.2253, 0.06805, 0.8332, 0.09018, 0.7779, 0.1216, 0.7811, 0.1167, 0.8122, 0.09018, 0.7779, 0.1066, 0.7196, 0.13, 0.7233, 0.1216, 0.7811, 0.1216, 0.7811, 0.13, 0.7233, 0.154, 0.7286, 0.1536, 0.7944, 0.1167, 0.8122, 0.1216, 0.7811, 0.1536, 0.7944, 0.16, 0.8617, 0.8096, 0.1633, 0.8091, 0.2452, 0.7805, 0.2462, 0.7761, 0.1644, 0.8091, 0.2452, 0.8079, 0.3191, 0.7848, 0.3204, 0.7805, 0.2462, 0.7805, 0.2462, 0.7848, 0.3204, 0.7613, 0.3241, 0.7507, 0.2528, 0.7761, 0.1644, 0.7805, 0.2462, 0.7507, 0.2528, 0.7407, 0.1735, 0.1161, 0.6102, 0.1182, 0.5846, 0.1433, 0.5889, 0.1411, 0.6173, 0.1182, 0.5846, 0.1193, 0.5713, 0.1441, 0.5752, 0.1433, 0.5889, 0.1433, 0.5889, 0.1441, 0.5752, 0.1576, 0.5794, 0.16, 0.5914, 0.1411, 0.6173, 0.1433, 0.5889, 0.16, 0.5914, 0.1589, 0.62, 0.8079, 0.3191, 0.8081, 0.3829, 0.7889, 0.3844, 0.7848, 0.3204, 0.8081, 0.3829, 0.8093, 0.4313, 0.7916, 0.4332, 0.7889, 0.3844, 0.7889, 0.3844, 0.7916, 0.4332, 0.7663, 0.4392, 0.7691, 0.3868, 0.7848, 0.3204, 0.7889, 0.3844, 0.7691, 0.3868, 0.7613, 0.3241, 0.1066, 0.7196, 0.1173, 0.6618, 0.137, 0.6648, 0.13, 0.7233, 0.1173, 0.6618, 0.1161, 0.6102, 0.1411, 0.6173, 0.137, 0.6648, 0.137, 0.6648, 0.1411, 0.6173, 0.1589, 0.62, 0.1563, 0.6678, 0.13, 0.7233, 0.137, 0.6648, 0.1563, 0.6678, 0.154, 0.7286, 0.4713, 0.1159, 0.463, 0.05246, 0.4777, 0.05216, 0.4882, 0.1122, 0.463, 0.05246, 0.4531, 0.0004077, 0.4686, 0.007926, 0.4777, 0.05216, 0.4777, 0.05216, 0.4686, 0.007926, 0.4846, 0.0, 0.4944, 0.05071, 0.4882, 0.1122, 0.4777, 0.05216, 0.4944, 0.05071, 0.5075, 0.1091, 0.3824, 0.8231, 0.3843, 0.8417, 0.3727, 0.8402, 0.3736, 0.8187, 0.3843, 0.8417, 0.3843, 0.8751, 0.3722, 0.8738, 0.3727, 0.8402, 0.3727, 0.8402, 0.3722, 0.8738, 0.3612, 0.8723, 0.3622, 0.8391, 0.3736, 0.8187, 0.3727, 0.8402, 0.3622, 0.8391, 0.3651, 0.8211, 0.7684, 0.4782, 0.7399, 0.4803, 0.739, 0.4689, 0.7677, 0.465, 0.7399, 0.4803, 0.7213, 0.4796, 0.7173, 0.4713, 0.739, 0.4689, 0.739, 0.4689, 0.7173, 0.4713, 0.7205, 0.4624, 0.7385, 0.4566, 0.7677, 0.465, 0.739, 0.4689, 0.7385, 0.4566, 0.7663, 0.4392, 0.1587, 0.5258, 0.1541, 0.5543, 0.1412, 0.5539, 0.1445, 0.5251, 0.1541, 0.5543, 0.1507, 0.566, 0.1406, 0.5676, 0.1412, 0.5539, 0.1412, 0.5539, 0.1406, 0.5676, 0.1304, 0.5658, 0.1281, 0.5541, 0.1445, 0.5251, 0.1412, 0.5539, 0.1281, 0.5541, 0.1303, 0.5253, 0.8093, 0.4313, 0.8096, 0.46, 0.793, 0.4618, 0.7916, 0.4332, 0.8096, 0.46, 0.8068, 0.4719, 0.7933, 0.4755, 0.793, 0.4618, 0.793, 0.4618, 0.7933, 0.4755, 0.7684, 0.4782, 0.7677, 0.465, 0.7916, 0.4332, 0.793, 0.4618, 0.7677, 0.465, 0.7663, 0.4392, 0.8478, 0.3953, 0.8457, 0.3897, 0.8585, 0.3805, 0.8582, 0.3912, 0.1661, 0.8923, 0.1601, 0.8875, 0.16, 0.8747, 0.1677, 0.8775, 0.1677, 0.8775, 0.16, 0.8747, 0.1628, 0.8609, 0.1694, 0.8598, 0.1756, 0.8775, 0.1677, 0.8775, 0.1694, 0.8598, 0.1756, 0.8632, 0.84, 0.4538, 0.843, 0.4176, 0.8562, 0.4172, 0.8574, 0.4458, 0.843, 0.4176, 0.8478, 0.3953, 0.8582, 0.3912, 0.8562, 0.4172, 0.8562, 0.4172, 0.8582, 0.3912, 0.8673, 0.3953, 0.8683, 0.4177, 0.8574, 0.4458, 0.8562, 0.4172, 0.8683, 0.4177, 0.8704, 0.4538, 0.1161, 0.6102, 0.08887, 0.5914, 0.08957, 0.5793, 0.1182, 0.5846, 0.08887, 0.5914, 0.07106, 0.5848, 0.06802, 0.5758, 0.08957, 0.5793, 0.08957, 0.5793, 0.06802, 0.5758, 0.07237, 0.5676, 0.09087, 0.5679, 0.1182, 0.5846, 0.08957, 0.5793, 0.09087, 0.5679, 0.1193, 0.5713, 0.3843, 0.8751, 0.3834, 0.9129, 0.3717, 0.9122, 0.3722, 0.8738, 0.3834, 0.9129, 0.381, 0.9371, 0.372, 0.941, 0.3717, 0.9122, 0.3717, 0.9122, 0.372, 0.941, 0.3636, 0.935, 0.3612, 0.9103, 0.3722, 0.8738, 0.3717, 0.9122, 0.3612, 0.9103, 0.3612, 0.8723])
me_cube_001.materials.append(mat_face)
me_cube_001.materials.append(mat_body)
me_cube_001.update()
arm_armature = bpy.data.armatures.new('Armature')  # bones are not reproduced

# ---- objects
ob_light = bpy.data.objects.new('Light', light_light)
ob_camera = bpy.data.objects.new('Camera', cam_camera)
ob_enemy = bpy.data.objects.new('Enemy', me_cube_001)
ob_armature = bpy.data.objects.new('Armature', arm_armature)

# ---- transforms, parenting, visibility, modifiers, constraints
ob_light.location = (4.076, 1.005, 5.904)
ob_light.rotation_euler = (0.6503, 0.05522, 1.866)
ob_light.lock_rotations_4d = False
ob_light.empty_display_type = 'ARROWS'
ob_light.color = (0.0, 0.0, 0.0, 0.0)
ob_light.lineart.crease_threshold = 0.0
ob_camera.location = (7.359, -6.926, 4.958)
ob_camera.rotation_euler = (1.109, 0.0, 0.8149)
ob_camera.lock_rotations_4d = False
ob_camera.empty_display_type = 'ARROWS'
ob_camera.color = (0.0, 0.0, 0.0, 0.0)
ob_camera.display_type = 'WIRE'
ob_camera.lineart.crease_threshold = 0.0
ob_enemy.parent = ob_armature
ob_enemy.matrix_parent_inverse = Matrix(((1.0, -0.0, 0.0, -0.0), (-0.0, 1.0, -0.0, 0.0), (0.0, -0.0, 1.0, -1.43), (-0.0, 0.0, -0.0, 1.0)))
ob_enemy.location = (0.0, 0.0, 2.0)
ob_enemy.scale = (0.5107, 0.5107, 0.5107)
_vg = ob_enemy.vertex_groups.new(name='Bone')
for _i, _w in zip([6, 8, 10, 80, 146, 148, 153, 155, 257, 258, 292, 293, 383, 384, 414, 468, 469, 486, 535, 536], [0.05379, 0.7774, 0.5398, 0.05382, 0.09709, 0.1719, 0.5603, 0.01672, 0.08517, 0.07537, 0.09777, 0.1731, 0.08833, 0.07785, 0.02444, 0.008095, 0.1001, 0.02645, 0.009915, 0.1048]): _vg.add([_i], _w, 'REPLACE')
_vg = ob_enemy.vertex_groups.new(name='Bone.001')
for _i, _w in zip([0, 1, 2, 3, 4, 5, 6, 7, 9, 10, 11, 40, 41, 43, 76, 77, 78, 79, 80, 81, 111, 136, 137, 138, 139, 141, 142, 143, 144, 145, 146, 147, 148, 149, 150, 151, 152, 154, 155, 160, 161, 212, 215, 216, 217, 218, 219, 224, 284, 285, 287, 288, 289, 290, 291, 292, 293, 294, 295, 296, 301, 302, 353, 355, 356, 357, 410, 411, 412, 413, 415, 416, 417, 421, 422, 448, 450, 452, 483, 484, 485, 487, 488, 489, 493, 494, 519, 520, 522], [0.6025, 0.5585, 0.02087, 0.001104, 0.08428, 0.2375, 0.09375, 0.2347, 0.8323, 0.01963, 0.7998, 0.1088, 0.05046, 0.01861, 0.02075, 0.000923, 0.08308, 0.2406, 0.09306, 0.238, 0.02001, 0.7273, 0.7005, 0.08398, 0.1316, 0.6706, 0.7166, 0.07843, 0.2026, 0.7084, 0.08509, 0.05595, 0.09755, 0.1367, 0.07236, 0.6567, 0.9555, 0.7795, 0.8808, 0.0731, 0.0586, 0.07147, 0.02872, 0.01514, 0.01302, 0.1952, 0.4287, 0.002662, 0.0848, 0.1325, 0.6716, 0.7171, 0.07652, 0.2067, 0.7088, 0.08542, 0.09801, 0.1374, 0.0733, 0.6577, 0.07476, 0.0602, 0.07198, 0.0294, 0.01495, 0.01248, 0.9134, 0.815, 0.669, 0.2459, 0.2494, 0.05414, 0.7563, 0.02155, 0.009214, 0.08547, 0.1089, 0.003673, 0.8152, 0.6696, 0.2474, 0.2515, 0.05774, 0.7565, 0.0226, 0.01021, 0.08627, 0.1107, 0.004066]): _vg.add([_i], _w, 'REPLACE')
_vg = ob_enemy.vertex_groups.new(name='Bone.002')
for _i, _w in zip([0, 1, 40, 41, 42, 43, 44, 45, 46, 47, 52, 53, 57, 110, 111, 112, 113, 116, 118, 136, 137, 139, 147, 149, 212, 213, 214, 215, 216, 217, 218, 219, 220, 221, 223, 224, 225, 226, 227, 234, 236, 241, 243, 244, 248, 249, 285, 294, 353, 354, 355, 356, 357, 358, 359, 360, 361, 362, 367, 368, 372, 373, 376, 410, 413, 418, 447, 448, 449, 450, 451, 452, 453, 454, 462, 485, 490, 519, 520, 521, 522, 523, 524, 530], [0.1178, 0.2429, 0.7158, 0.84, 0.3194, 0.272, 0.2304, 0.1243, 0.1266, 0.1241, 0.05243, 0.05098, 0.02159, 0.3233, 0.2767, 0.127, 0.1245, 0.05109, 0.02177, 0.07976, 0.01795, 0.05905, 0.9374, 0.0996, 0.5286, 0.2364, 0.9905, 0.5857, 0.09663, 0.06799, 0.6251, 0.3331, 0.2608, 0.1244, 0.22, 0.727, 0.8444, 0.4783, 0.4887, 0.002775, 0.05842, 0.07216, 0.1116, 0.01111, 0.05858, 0.0631, 0.05976, 0.1006, 0.5302, 0.2407, 0.5875, 0.09688, 0.06763, 0.2612, 0.1248, 0.2204, 0.48, 0.4903, 0.002926, 0.05849, 0.07235, 0.01122, 0.06326, 0.07419, 0.02991, 0.0533, 0.9591, 0.2552, 0.9896, 0.1783, 0.08191, 0.5678, 0.6265, 0.466, 0.1268, 0.03083, 0.05215, 0.2575, 0.1815, 0.08206, 0.5686, 0.6273, 0.4678, 0.127]): _vg.add([_i], _w, 'REPLACE')
_vg = ob_enemy.vertex_groups.new(name='Head')
for _i, _w in zip([40, 41, 42, 43, 44, 45, 46, 47, 48, 49, 50, 51, 52, 53, 54, 55, 56, 57, 58, 59, 110, 111, 112, 113, 114, 115, 116, 117, 118, 119, 212, 213, 215, 216, 219, 220, 221, 222, 223, 224, 225, 226, 227, 228, 229, 230, 231, 232, 233, 234, 235, 236, 237, 238, 239, 240, 241, 242, 243, 244, 245, 246, 247, 248, 249, 250, 251, 353, 354, 355, 356, 358, 359, 360, 361, 362, 363, 364, 365, 366, 367, 368, 369, 370, 371, 372, 373, 374, 375, 376, 377, 447, 448, 450, 451, 452, 453, 454, 455, 456, 457, 458, 459, 460, 461, 462, 463, 464, 465, 466, 519, 520, 521, 522, 523, 524, 525, 526, 527, 528, 529, 530, 531, 532, 533], [0.0677, 0.03251, 0.1028, 0.1071, 0.7343, 0.8634, 0.8159, 0.8131, 0.9983, 0.9996, 0.9922, 0.9892, 0.9332, 0.9288, 0.9877, 0.9824, 0.9739, 0.9497, 1.002, 0.9895, 0.1041, 0.1089, 0.8161, 0.8133, 0.9922, 0.9892, 0.9288, 0.9824, 0.9497, 0.9895, 0.1062, 0.1056, 0.08881, 0.004409, 0.0171, 0.6557, 0.8126, 0.9793, 0.7136, 0.196, 0.1229, 0.2703, 0.2734, 0.9957, 0.9914, 0.9995, 0.9976, 1.002, 0.97, 0.9613, 0.9937, 0.9219, 0.986, 0.9679, 0.9742, 0.9864, 0.8963, 0.9951, 0.8646, 0.9592, 0.9958, 1.012, 0.9791, 0.9331, 0.9103, 0.9991, 0.9911, 0.1067, 0.1074, 0.08929, 0.004451, 0.6558, 0.8127, 0.7138, 0.2709, 0.274, 0.9957, 0.9914, 0.9976, 0.97, 0.9614, 0.9219, 0.986, 0.968, 0.9864, 0.8964, 0.9592, 0.9958, 0.9792, 0.9103, 0.9911, 0.02555, 0.02052, 0.02713, 0.8924, 0.2599, 0.2326, 0.2708, 0.9973, 0.9636, 1.0, 0.967, 0.9691, 0.9924, 0.9816, 0.8325, 0.99, 1.011, 0.9746, 0.9969, 0.0213, 0.02872, 0.8925, 0.2602, 0.2329, 0.2714, 0.9973, 0.9636, 0.9671, 0.9691, 0.9924, 0.8325, 0.99, 0.9747, 0.997]): _vg.add([_i], _w, 'REPLACE')
_vg = ob_enemy.vertex_groups.new(name='Bone.004')
for _i, _w in zip([0, 1, 2, 3, 5, 7, 9, 11, 12, 13, 14, 15, 40, 41, 42, 43, 46, 47, 136, 137, 138, 139, 140, 141, 142, 144, 145, 149, 150, 151, 156, 157, 158, 159, 160, 161, 162, 163, 170, 171, 212, 213, 215, 216, 217, 218, 219, 220, 221, 223, 224, 226, 227, 241, 411, 412, 413, 415, 416, 417, 418, 419, 420, 421, 422, 426, 448, 450, 452, 453, 454, 462, 487], [0.1306, 0.09294, 0.9042, 0.9165, 0.6459, 0.6549, 0.06316, 0.07478, 0.2008, 0.1741, 0.1733, 0.1919, 0.05366, 0.01824, 0.5441, 0.5747, 0.05269, 0.05641, 0.0913, 0.1234, 0.8265, 0.7633, 0.9498, 0.2588, 0.1211, 0.6473, 0.1128, 0.7194, 0.8422, 0.2535, 0.2177, 0.07673, 0.0952, 0.1936, 0.6599, 0.7004, 0.8204, 0.7959, 0.01625, 0.007216, 0.2702, 0.6324, 0.2708, 0.8267, 0.8639, 0.07928, 0.1016, 0.0649, 0.05794, 0.05853, 0.0006367, 0.2276, 0.2213, 0.003247, 0.04888, 0.1474, 0.6669, 0.6684, 0.7122, 0.05334, 0.9029, 0.00678, 0.8687, 0.7303, 0.7592, 0.02362, 0.6008, 0.6458, 0.1333, 0.1202, 0.2467, 0.01073, 0.007539]): _vg.add([_i], _w, 'REPLACE')
_vg = ob_enemy.vertex_groups.new(name='Bone.005')
for _i, _w in zip([2, 3, 5, 7, 12, 13, 14, 15, 16, 17, 18, 19, 138, 140, 144, 150, 156, 157, 158, 159, 160, 161, 162, 163, 164, 165, 166, 167, 168, 169, 170, 171, 416, 419, 420, 421, 422, 424, 425, 426], [0.03011, 0.01656, 0.07916, 0.07932, 0.7754, 0.8107, 0.7917, 0.763, 0.09119, 0.073, 0.07084, 0.08963, 0.06732, 0.006641, 0.1085, 0.06298, 0.7448, 0.9189, 0.8889, 0.7799, 0.2499, 0.2262, 0.1603, 0.1782, 0.1054, 0.01296, 0.03408, 0.08446, 0.8762, 0.8993, 0.8707, 0.8485, 0.2206, 0.8749, 0.1245, 0.2212, 0.2004, 0.9568, 0.9359, 0.8451]): _vg.add([_i], _w, 'REPLACE')
_vg = ob_enemy.vertex_groups.new(name='Bone.006')
for _i, _w in zip([16, 17, 18, 19, 164, 165, 166, 167, 168, 169, 170, 171, 176, 177, 178, 179, 419, 423, 424, 425, 426, 428, 429], [0.8278, 0.863, 0.8661, 0.8288, 0.8067, 0.9383, 0.9206, 0.8468, 0.09267, 0.07096, 0.08589, 0.1098, 0.06392, 0.04677, 0.06693, 0.05273, 0.08802, 0.01359, 0.01989, 0.05246, 0.1048, 0.07656, 0.06052]): _vg.add([_i], _w, 'REPLACE')
_vg = ob_enemy.vertex_groups.new(name='Bone.007')
for _i, _w in zip([16, 17, 18, 19, 20, 21, 22, 23, 164, 165, 166, 167, 172, 174, 175, 176, 177, 178, 179, 423, 428, 429, 430], [0.07163, 0.05849, 0.0581, 0.07318, 0.06677, 0.04972, 0.03653, 0.06036, 0.07754, 0.007002, 0.02034, 0.06235, 0.07416, 0.01075, 0.05602, 0.8664, 0.9009, 0.8556, 0.8883, 0.9346, 0.8433, 0.8796, 0.9466]): _vg.add([_i], _w, 'REPLACE')
_vg = ob_enemy.vertex_groups.new(name='Bone.008')
for _i, _w in zip([20, 21, 22, 23, 24, 25, 27, 172, 173, 174, 175, 176, 177, 178, 179, 180, 181, 182, 183, 184, 185, 186, 187, 198, 423, 427, 428, 429, 430, 432, 433, 434, 441], [0.9195, 0.9427, 0.9506, 0.9281, 0.129, 0.01849, 0.1155, 0.911, 0.9743, 0.9657, 0.9356, 0.06242, 0.04313, 0.06942, 0.05437, 0.1388, 0.03643, 0.061, 0.06234, 0.9016, 0.9289, 0.8938, 0.9235, 0.009784, 0.01288, 0.947, 0.07056, 0.05416, 0.004842, 0.8892, 0.9152, 0.9621, 0.01538]): _vg.add([_i], _w, 'REPLACE')
_vg = ob_enemy.vertex_groups.new(name='Bone.009')
for _i, _w in zip([24, 25, 26, 27, 28, 29, 30, 31, 32, 33, 34, 35, 180, 181, 182, 183, 184, 186, 188, 189, 191, 192, 193, 194, 195, 196, 197, 198, 199, 200, 201, 202, 203, 427, 431, 432, 434, 436, 437, 438, 439, 441, 442], [0.8485, 0.09138, 0.04201, 0.8538, 0.1178, 0.08569, 0.1276, 0.0859, 0.8075, 0.1507, 0.8075, 0.112, 0.8385, 0.9172, 0.8513, 0.006964, 0.08835, 0.097, 0.107, 0.004627, 0.1036, 0.2452, 0.08831, 0.3, 0.1117, 0.9091, 0.3933, 0.9078, 0.1661, 0.8646, 0.09599, 0.8237, 0.8043, 0.03483, 0.128, 0.09995, 0.0228, 0.4991, 0.3241, 0.1203, 0.9385, 0.9056, 0.8765]): _vg.add([_i], _w, 'REPLACE')
_vg = ob_enemy.vertex_groups.new(name='Bone.012')
for _i, _w in zip([28, 29, 30, 31, 32, 33, 34, 35, 188, 189, 190, 191, 192, 194, 195, 196, 197, 198, 199, 200, 201, 202, 203, 431, 435, 436, 437, 438, 441], [0.8771, 0.832, 0.7927, 0.91, 0.1686, 0.06576, 0.174, 0.121, 0.889, 0.9636, 0.9869, 0.8115, 0.7461, 0.6921, 0.007168, 0.0385, 0.3799, 0.04964, 0.6053, 0.1026, 0.0902, 0.1569, 0.1189, 0.8517, 0.985, 0.4929, 0.3562, 0.8637, 0.04905]): _vg.add([_i], _w, 'REPLACE')
_vg = ob_enemy.vertex_groups.new(name='Bone.010')
for _i, _w in zip([25, 26, 29, 30, 33, 35, 36, 39, 181, 182, 183, 185, 187, 191, 193, 195, 197, 199, 200, 201, 203, 206, 208, 209, 210, 211, 433, 437, 439, 440, 442, 444, 445, 446], [0.8639, 0.9274, 0.06543, 0.06156, 0.6196, 0.6629, 0.1215, 0.03545, 0.02586, 0.08361, 0.9091, 0.04272, 0.06027, 0.06524, 0.8054, 0.8075, 0.1752, 0.1862, 0.005288, 0.5574, 0.06281, 0.0546, 0.179, 0.761, 0.1986, 0.04624, 0.06958, 0.2358, 0.02986, 0.8049, 0.08698, 0.07735, 0.3406, 0.08572]): _vg.add([_i], _w, 'REPLACE')
_vg = ob_enemy.vertex_groups.new(name='Bone.011')
for _i, _w in zip([33, 35, 36, 37, 38, 39, 193, 195, 197, 199, 201, 204, 205, 206, 207, 208, 209, 210, 211, 437, 440, 443, 444, 445, 446], [0.1634, 0.1023, 0.8711, 0.979, 0.9929, 0.9493, 0.0934, 0.04276, 0.05136, 0.03393, 0.2559, 0.9791, 1.003, 0.9384, 0.9886, 0.8146, 0.2151, 0.7609, 0.9342, 0.08355, 0.1863, 0.9925, 0.8995, 0.6239, 0.9027]): _vg.add([_i], _w, 'REPLACE')
_vg = ob_enemy.vertex_groups.new(name='Bone.013')
for _i, _w in zip([0, 1, 9, 11, 40, 41, 76, 77, 79, 81, 82, 83, 84, 85, 110, 111, 112, 113, 136, 137, 218, 219, 224, 284, 285, 286, 287, 288, 290, 291, 294, 295, 296, 297, 298, 299, 300, 301, 302, 303, 304, 311, 312, 353, 354, 355, 356, 357, 358, 359, 360, 361, 362, 372, 415, 483, 484, 485, 487, 488, 489, 490, 491, 492, 493, 494, 498, 519, 520, 522, 523, 524, 530], [0.1299, 0.09253, 0.06279, 0.07422, 0.0531, 0.0175, 0.905, 0.9176, 0.6403, 0.6493, 0.1983, 0.1712, 0.176, 0.1933, 0.5384, 0.5673, 0.05212, 0.05576, 0.09092, 0.1227, 0.07869, 0.1007, 6.838e-05, 0.8253, 0.7612, 0.9529, 0.2571, 0.1198, 0.6385, 0.1117, 0.7175, 0.8407, 0.2515, 0.2166, 0.06388, 0.1114, 0.1928, 0.6564, 0.6963, 0.8219, 0.7971, 0.01538, 0.009186, 0.2671, 0.6259, 0.268, 0.8268, 0.865, 0.06415, 0.0573, 0.05792, 0.2249, 0.219, 0.002627, 0.006742, 0.04797, 0.1455, 0.6645, 0.6651, 0.7014, 0.05284, 0.9056, 0.006996, 0.8742, 0.7295, 0.7584, 0.02376, 0.597, 0.6395, 0.1318, 0.1189, 0.2441, 0.01002]): _vg.add([_i], _w, 'REPLACE')
_vg = ob_enemy.vertex_groups.new(name='Bone.014')
for _i, _w in zip([76, 77, 79, 81, 82, 83, 84, 85, 86, 87, 88, 89, 284, 286, 290, 295, 297, 298, 299, 300, 301, 302, 303, 304, 305, 307, 308, 309, 310, 311, 312, 488, 491, 492, 493, 494, 496, 497, 498], [0.02905, 0.01525, 0.08089, 0.08093, 0.7782, 0.8139, 0.7873, 0.76, 0.08998, 0.07161, 0.07415, 0.09202, 0.0675, 0.002905, 0.1121, 0.06326, 0.7455, 0.9328, 0.868, 0.7804, 0.2513, 0.2281, 0.159, 0.1771, 0.1055, 0.05126, 0.08479, 0.8717, 0.9011, 0.8723, 0.845, 0.2265, 0.8744, 0.1196, 0.2213, 0.2006, 0.9654, 0.9217, 0.8449]): _vg.add([_i], _w, 'REPLACE')
_vg = ob_enemy.vertex_groups.new(name='Bone.015')
for _i, _w in zip([86, 87, 88, 89, 305, 306, 307, 308, 309, 310, 311, 312, 317, 318, 319, 320, 491, 495, 496, 497, 498, 500, 501], [0.8302, 0.8657, 0.8595, 0.8239, 0.8065, 0.9521, 0.9027, 0.8461, 0.0954, 0.06984, 0.08478, 0.1117, 0.06631, 0.0517, 0.06606, 0.05166, 0.08833, 0.02821, 0.006945, 0.06251, 0.1048, 0.07691, 0.06112]): _vg.add([_i], _w, 'REPLACE')
_vg = ob_enemy.vertex_groups.new(name='Bone.016')
for _i, _w in zip([86, 87, 88, 89, 90, 91, 92, 93, 305, 307, 308, 313, 315, 316, 317, 318, 319, 320, 495, 500, 501, 502], [0.07053, 0.05729, 0.06081, 0.07516, 0.06608, 0.04784, 0.04464, 0.06326, 0.07757, 0.03575, 0.06264, 0.07485, 0.02632, 0.05704, 0.861, 0.8937, 0.8578, 0.8908, 0.9189, 0.8425, 0.8783, 0.96]): _vg.add([_i], _w, 'REPLACE')
_vg = ob_enemy.vertex_groups.new(name='Bone.017')
for _i, _w in zip([90, 91, 92, 93, 94, 95, 97, 313, 314, 315, 316, 317, 318, 319, 320, 321, 322, 323, 324, 325, 326, 327, 328, 337, 339, 495, 499, 500, 501, 504, 505, 506, 513], [0.9202, 0.9438, 0.9454, 0.9241, 0.1279, 0.004111, 0.1224, 0.9099, 0.982, 0.9561, 0.9343, 0.06491, 0.04981, 0.06826, 0.05303, 0.1407, 0.001843, 0.07909, 0.06093, 0.8958, 0.9207, 0.8949, 0.9245, 0.003129, 0.009492, 0.02787, 0.9321, 0.07082, 0.05466, 0.8876, 0.9123, 0.9747, 0.01757]): _vg.add([_i], _w, 'REPLACE')
_vg = ob_enemy.vertex_groups.new(name='Bone.018')
for _i, _w in zip([94, 95, 96, 97, 98, 99, 100, 101, 102, 103, 104, 105, 321, 322, 323, 324, 325, 327, 329, 331, 332, 333, 334, 335, 336, 337, 338, 339, 340, 341, 342, 343, 344, 499, 503, 504, 508, 509, 510, 511, 513, 514], [0.8518, 0.077, 0.06404, 0.8388, 0.1088, 0.07692, 0.1276, 0.09286, 0.7899, 0.141, 0.8126, 0.09574, 0.8347, 0.9508, 0.8065, 0.006604, 0.09185, 0.09568, 0.1029, 0.007418, 0.09917, 0.2597, 0.1031, 0.2915, 0.0889, 0.8929, 0.3804, 0.9114, 0.1572, 0.9195, 0.07823, 0.8198, 0.7443, 0.05217, 0.1741, 0.1006, 0.4964, 0.3112, 0.07366, 0.9678, 0.9015, 0.8292]): _vg.add([_i], _w, 'REPLACE')
_vg = ob_enemy.vertex_groups.new(name='Bone.021')
for _i, _w in zip([98, 99, 100, 101, 102, 103, 104, 105, 329, 330, 331, 332, 333, 335, 337, 338, 339, 340, 341, 342, 343, 344, 503, 507, 508, 509, 510, 513, 514], [0.8872, 0.8388, 0.7863, 0.9006, 0.1775, 0.0663, 0.1708, 0.105, 0.8927, 0.9836, 0.9637, 0.8117, 0.7271, 0.7016, 0.04848, 0.3778, 0.04786, 0.6051, 0.06256, 0.07611, 0.1588, 0.1474, 0.7904, 0.9871, 0.4944, 0.3538, 0.9178, 0.05088, 0.01167]): _vg.add([_i], _w, 'REPLACE')
_vg = ob_enemy.vertex_groups.new(name='Bone.019')
for _i, _w in zip([95, 96, 97, 99, 100, 103, 105, 106, 107, 323, 324, 326, 328, 332, 334, 336, 337, 338, 340, 342, 344, 345, 347, 349, 350, 351, 352, 503, 505, 509, 512, 514, 516, 517, 518], [0.8891, 0.8979, 0.005328, 0.06912, 0.06831, 0.6361, 0.7074, 0.08998, 0.03942, 0.1071, 0.9097, 0.05057, 0.06183, 0.07076, 0.7728, 0.8528, 0.006258, 0.1912, 0.1995, 0.6134, 0.08831, 0.000832, 0.006298, 0.2558, 0.795, 0.1566, 0.07258, 0.006484, 0.07244, 0.2579, 0.8172, 0.1141, 0.06014, 0.2955, 0.1362]): _vg.add([_i], _w, 'REPLACE')
_vg = ob_enemy.vertex_groups.new(name='Bone.020')
for _i, _w in zip([103, 105, 106, 107, 108, 109, 334, 336, 338, 340, 342, 345, 346, 347, 348, 349, 350, 351, 352, 509, 512, 515, 516, 517, 518], [0.1557, 0.09086, 0.9067, 0.9512, 0.9876, 0.9756, 0.1057, 0.01981, 0.05018, 0.02581, 0.2319, 0.9737, 0.995, 0.9692, 0.9933, 0.7314, 0.1901, 0.8179, 0.9064, 0.0768, 0.1742, 0.9973, 0.9257, 0.682, 0.8457]): _vg.add([_i], _w, 'REPLACE')
_vg = ob_enemy.vertex_groups.new(name='Bone.022')
for _i, _w in zip([4, 6, 8, 10, 60, 61, 62, 63, 142, 143, 144, 145, 146, 148, 151, 153, 154, 155, 252, 253, 254, 255, 256, 257, 258, 259, 292, 384, 411, 412, 414, 417, 468, 469, 470, 489, 536], [0.8635, 0.8236, 0.09758, 0.2022, 0.05016, 0.04199, 0.06214, 0.07107, 0.1323, 0.8804, 0.0162, 0.1409, 0.7603, 0.6934, 0.003569, 0.1968, 0.07798, 0.00164, 0.0176, 0.0668, 0.05827, 0.05918, 0.9245, 0.8173, 0.7965, 0.9244, 0.0312, 0.006465, 0.1098, 0.1479, 0.8878, 0.1329, 0.8724, 0.7655, 0.9482, 0.002522, 0.02033]): _vg.add([_i], _w, 'REPLACE')
_vg = ob_enemy.vertex_groups.new(name='Bone.023')
for _i, _w in zip([60, 61, 62, 63, 252, 253, 254, 255, 256, 257, 258, 259, 264, 265, 266, 267, 414, 467, 468, 469, 470, 472, 473, 474], [0.8978, 0.9034, 0.8754, 0.8558, 0.9283, 0.867, 0.8838, 0.8746, 0.05154, 0.0683, 0.08788, 0.05415, 0.03452, 0.05934, 0.03023, 0.05756, 0.05718, 0.05434, 0.07384, 0.09036, 0.03128, 0.01115, 0.05406, 0.05552]): _vg.add([_i], _w, 'REPLACE')
_vg = ob_enemy.vertex_groups.new(name='Bone.024')
for _i, _w in zip([60, 61, 62, 63, 64, 65, 66, 67, 68, 69, 70, 71, 252, 253, 254, 255, 260, 261, 262, 263, 264, 265, 266, 267, 268, 269, 270, 271, 272, 273, 274, 275, 467, 471, 472, 473, 474, 475, 477, 478], [0.04559, 0.04715, 0.05393, 0.0614, 0.1425, 0.9139, 0.9153, 0.1625, 0.03789, 0.4317, 0.44, 0.03205, 0.023, 0.05821, 0.05325, 0.05551, 0.8595, 0.1312, 0.9201, 0.8639, 0.9495, 0.9291, 0.9054, 0.8984, 0.2349, 0.01809, 0.4463, 0.2288, 0.5315, 0.06326, 0.06652, 0.528, 0.9361, 0.4642, 0.9593, 0.9285, 0.8814, 0.1813, 0.5399, 0.4596]): _vg.add([_i], _w, 'REPLACE')
_vg = ob_enemy.vertex_groups.new(name='Bone.025')
for _i, _w in zip([64, 65, 66, 67, 68, 69, 70, 71, 72, 73, 74, 75, 260, 261, 262, 263, 266, 267, 268, 269, 270, 271, 272, 273, 274, 275, 276, 277, 278, 279, 280, 281, 282, 283, 471, 474, 475, 476, 477, 478, 479, 480, 481, 482], [0.8557, 0.0828, 0.07891, 0.8341, 0.9559, 0.5681, 0.5597, 0.9588, 0.9982, 0.9986, 0.9988, 0.9993, 0.1386, 0.8635, 0.07486, 0.1317, 0.05216, 0.02824, 0.765, 0.9659, 0.5535, 0.771, 0.4677, 0.9362, 0.9332, 0.4715, 0.9993, 0.9995, 0.9996, 0.999, 0.9898, 0.9943, 0.989, 0.996, 0.5353, 0.05895, 0.8186, 0.9924, 0.4594, 0.5402, 0.9996, 0.9921, 0.9956, 0.9964]): _vg.add([_i], _w, 'REPLACE')
_vg = ob_enemy.vertex_groups.new(name='Bone.026')
for _i, _w in zip([8, 10, 78, 80, 120, 121, 122, 123, 146, 153, 154, 155, 258, 288, 289, 290, 291, 292, 293, 296, 378, 379, 380, 381, 382, 383, 384, 385, 417, 469, 483, 484, 486, 489, 535, 536, 537], [0.0971, 0.2014, 0.8654, 0.8247, 0.04702, 0.0388, 0.06471, 0.07355, 0.03033, 0.1942, 0.07789, 0.001551, 0.004359, 0.1326, 0.8836, 0.01751, 0.1413, 0.7588, 0.6915, 0.003806, 0.01047, 0.06746, 0.05884, 0.06307, 0.9263, 0.8105, 0.7904, 0.9262, 0.002433, 0.01625, 0.1097, 0.1484, 0.8859, 0.133, 0.8703, 0.7543, 0.9525]): _vg.add([_i], _w, 'REPLACE')
_vg = ob_enemy.vertex_groups.new(name='Bone.027')
for _i, _w in zip([120, 121, 122, 123, 378, 379, 380, 381, 382, 383, 384, 385, 390, 391, 392, 393, 486, 534, 535, 536, 537, 539, 540, 541], [0.9012, 0.9068, 0.8695, 0.85, 0.9359, 0.8654, 0.8825, 0.8654, 0.05017, 0.07044, 0.08991, 0.05278, 0.03134, 0.06243, 0.02691, 0.06069, 0.05761, 0.05512, 0.07445, 0.09395, 0.02495, 0.003943, 0.0589, 0.05638]): _vg.add([_i], _w, 'REPLACE')
_vg = ob_enemy.vertex_groups.new(name='Bone.028')
for _i, _w in zip([120, 121, 122, 123, 124, 125, 126, 127, 128, 129, 130, 131, 378, 379, 380, 381, 386, 387, 388, 389, 390, 391, 392, 393, 394, 395, 396, 397, 398, 399, 400, 401, 534, 538, 539, 540, 541, 542, 544, 545], [0.04227, 0.04367, 0.05637, 0.06373, 0.1363, 0.9191, 0.9097, 0.1694, 0.03223, 0.4318, 0.4398, 0.03822, 0.01537, 0.05876, 0.05371, 0.0594, 0.8749, 0.1332, 0.9198, 0.8501, 0.9519, 0.9245, 0.909, 0.8928, 0.2326, 0.01805, 0.4464, 0.2313, 0.5313, 0.06952, 0.06114, 0.5285, 0.935, 0.4613, 0.9649, 0.9209, 0.8799, 0.1812, 0.54, 0.4628]): _vg.add([_i], _w, 'REPLACE')
_vg = ob_enemy.vertex_groups.new(name='Bone.029')
for _i, _w in zip([124, 125, 126, 127, 128, 129, 130, 131, 132, 133, 134, 135, 386, 387, 388, 389, 392, 393, 394, 395, 396, 397, 398, 399, 400, 401, 402, 403, 404, 405, 406, 407, 408, 409, 538, 541, 542, 543, 544, 545, 546, 547, 548, 549], [0.862, 0.07781, 0.08389, 0.8268, 0.9588, 0.568, 0.5598, 0.9557, 0.9986, 0.9981, 0.999, 0.9991, 0.1236, 0.8614, 0.07505, 0.1446, 0.05038, 0.03221, 0.7673, 0.9659, 0.5533, 0.7685, 0.4678, 0.9299, 0.9386, 0.471, 0.9993, 0.9996, 0.9994, 0.9992, 0.9914, 0.9951, 0.987, 0.9952, 0.5381, 0.05942, 0.8186, 0.9937, 0.4593, 0.537, 0.9997, 0.9921, 0.9942, 0.9965]): _vg.add([_i], _w, 'REPLACE')
_m = ob_enemy.modifiers.new('Armature', 'ARMATURE')
_m.object = ob_armature
ob_armature.location = (0.0, 0.0, 1.53)
ob_armature.rotation_euler = (0.0, -0.0, 3.142)
ob_armature.show_in_front = True

# ---- collection membership
col_collection.objects.link(ob_light)
col_collection.objects.link(ob_camera)
col_collection.objects.link(ob_enemy)
col_collection.objects.link(ob_armature)

# ---- scene / render settings (as saved in the file)
scene.camera = ob_camera
scene.frame_start = 1; scene.frame_end = 120; scene.frame_set(0)
scene.render.engine = 'BLENDER_EEVEE_NEXT'
scene.render.fps = 60
scene.cycles.sampling_pattern = 'TABULATED_SOBOL'
scene.cycles.use_light_tree = False
scene.view_settings.view_transform = 'Filmic'
bpy.context.view_layer.update()
